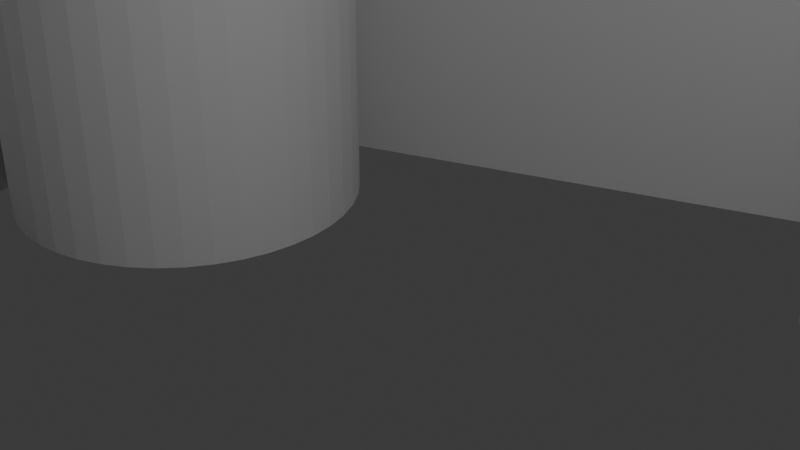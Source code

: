 # Source: AS5600_case.blend  (saved by Blender 4.3.34; exported with 4.5.12 LTS)
import bpy
from mathutils import Matrix  # noqa: F401  (used for matrix-valued properties, if any)

bpy.ops.wm.read_factory_settings(use_empty=True)
scene = bpy.context.scene
scene.name = 'Scene'

# ---- collections
col_collection = bpy.data.collections.new('Collection'); scene.collection.children.link(col_collection)

# ---- world
world_world = bpy.data.worlds.new('World'); scene.world = world_world
world_world.use_nodes = True; world_world.node_tree.nodes.clear()
_N = world_world.node_tree.nodes; _L = world_world.node_tree.links
n0 = _N.new('ShaderNodeOutputWorld'); n0.name = 'World Output'; n0.location = (300, 300)
n1 = _N.new('ShaderNodeBackground'); n1.name = 'Background'; n1.location = (10, 300)
n1.inputs[0].default_value = (0.05088, 0.05088, 0.05088, 1.0)
_L.new(n1.outputs[0], n0.inputs[0])
n0.is_active_output = True
world_world.color = (0.05088, 0.05088, 0.05088)
world_world.sun_shadow_jitter_overblur = 0.0

# ---- cameras
cam_camera = bpy.data.cameras.new('Camera')
cam_camera.clip_end = 100.0
cam_camera.ortho_scale = 7.314

# ---- lights
light_light = bpy.data.lights.new('Light', 'POINT')
light_light.energy = 1000.0
light_light.shadow_soft_size = 0.1

# ---- meshes
me_obj_2___1 = bpy.data.meshes.new('obj_2_实体1')
me_obj_2___1.from_pydata([(13.53, -2.711, 6.448), (7.37, 12.06, 6.448), (13.53, -2.711, 1.96), (7.37, 12.06, 1.96), (7.138, 12.53, 1.96), (7.138, 12.53, 6.448), (6.846, 12.96, 6.448), (6.846, 12.96, 1.96), (6.5, 13.35, 6.448), (6.5, 13.35, 1.96), (6.106, 13.7, 6.448), (6.106, 13.7, 1.96), (5.67, 13.99, 6.448), (5.67, 13.99, 1.96), (5.2, 14.22, 6.448), (5.2, 14.22, 1.96), (4.705, 14.38, 6.448), (4.705, 14.38, 1.96), (4.191, 14.48, 6.448), (4.191, 14.48, 1.96), (3.669, 14.52, 6.448), (3.669, 14.52, 1.96), (3.147, 14.48, 6.448), (3.147, 14.48, 1.96), (2.634, 14.38, 6.448), (2.634, 14.38, 1.96), (2.139, 14.21, 1.96), (2.139, 14.21, 6.448), (-12.63, 8.052, 6.448), (-12.63, 8.052, 1.96), (-13.1, 7.82, 1.96), (-13.1, 7.82, 6.448), (-13.53, 7.528, 6.448), (-13.53, 7.528, 1.96), (-13.92, 7.182, 6.448), (-13.92, 7.182, 1.96), (-14.27, 6.788, 6.448), (-14.27, 6.788, 1.96), (-14.56, 6.352, 6.448), (-14.56, 6.352, 1.96), (-14.79, 5.882, 6.448), (-14.79, 5.882, 1.96), (-14.96, 5.386, 6.448), (-14.96, 5.386, 1.96), (-15.06, 4.873, 6.448), (-15.06, 4.873, 1.96), (-15.09, 4.351, 6.448), (-15.09, 4.351, 1.96), (-15.05, 3.829, 6.448), (-15.05, 3.829, 1.96), (-14.95, 3.316, 6.448), (-14.95, 3.316, 1.96), (-14.78, 2.821, 1.96), (-14.78, 2.821, 6.448), (-8.624, -11.95, 6.448), (-8.624, -11.95, 1.96), (-8.392, -12.42, 1.96), (-8.392, -12.42, 6.448), (-8.1, -12.85, 6.448), (-8.1, -12.85, 1.96), (-7.754, -13.24, 6.448), (-7.754, -13.24, 1.96), (-7.36, -13.59, 6.448), (-7.36, -13.59, 1.96), (-6.924, -13.88, 6.448), (-6.924, -13.88, 1.96), (-6.454, -14.11, 6.448), (-6.454, -14.11, 1.96), (-5.959, -14.27, 6.448), (-5.959, -14.27, 1.96), (-5.445, -14.37, 6.448), (-5.445, -14.37, 1.96), (-4.923, -14.41, 6.448), (-4.923, -14.41, 1.96), (-4.401, -14.37, 6.448), (-4.401, -14.37, 1.96), (-3.888, -14.27, 6.448), (-3.888, -14.27, 1.96), (-3.393, -14.1, 1.96), (-3.393, -14.1, 6.448), (11.37, -7.942, 6.448), (11.37, -7.942, 1.96), (11.84, -7.71, 1.96), (11.84, -7.71, 6.448), (12.28, -7.418, 6.448), (12.28, -7.418, 1.96), (12.67, -7.072, 6.448), (12.67, -7.072, 1.96), (13.01, -6.678, 6.448), (13.01, -6.678, 1.96), (13.3, -6.242, 6.448), (13.3, -6.242, 1.96), (13.53, -5.773, 6.448), (13.53, -5.773, 1.96), (13.7, -5.277, 6.448), (13.7, -5.277, 1.96), (13.8, -4.763, 6.448), (13.8, -4.763, 1.96), (13.84, -4.241, 6.448), (13.84, -4.241, 1.96), (13.8, -3.719, 6.448), (13.8, -3.719, 1.96), (13.7, -3.206, 6.448), (13.7, -3.206, 1.96), (-10.57, 2.758, 1.96), (-10.04, 0.8244, 1.96), (-10.24, 2.85, 1.96), (-9.544, 0.9738, 1.96), (-9.076, 1.195, 1.96), (-10.55, 0.7496, 1.96), (-10.92, 2.746, 1.96), (-11.07, 0.751, 1.96), (-11.58, 0.8286, 1.96), (-11.26, 2.814, 1.96), (-12.07, 0.9807, 1.96), (-11.58, 2.959, 1.96), (-12.54, 1.204, 1.96), (-12.97, 1.494, 1.96), (-11.85, 3.173, 1.96), (-13.35, 1.843, 1.96), (-13.67, 2.245, 1.96), (-12.07, 3.445, 1.96), (-12.22, 3.76, 1.96), (-12.29, 4.1, 1.96), (-12.28, 4.449, 1.96), (-12.2, 4.786, 1.96), (-12.03, 5.093, 1.96), (-11.8, 5.355, 1.96), (-11.52, 5.556, 1.96), (-11.44, 7.682, 1.96), (-11.2, 5.687, 1.96), (-10.85, 5.74, 1.96), (-10.51, 5.712, 1.96), (-10.41, 7.719, 1.96), (-10.92, 7.739, 1.96), (-9.898, 7.623, 1.96), (-10.17, 5.604, 1.96), (-9.41, 7.453, 1.96), (-8.952, 7.213, 1.96), (-9.877, 5.423, 1.96), (-8.534, 6.908, 1.96), (-8.165, 6.545, 1.96), (-9.629, 5.179, 1.96), (-7.855, 6.132, 1.96), (-9.444, 4.883, 1.96), (-7.608, 5.678, 1.96), (-7.431, 5.192, 1.96), (-9.332, 4.553, 1.96), (-7.328, 4.685, 1.96), (-9.3, 4.207, 1.96), (-7.3, 4.168, 1.96), (-7.349, 3.654, 1.96), (-9.348, 3.862, 1.96), (-7.473, 3.152, 1.96), (-9.475, 3.537, 1.96), (-7.67, 2.673, 1.96), (-7.935, 2.229, 1.96), (-9.673, 3.251, 1.96), (-8.263, 1.829, 1.96), (-8.646, 1.482, 1.96), (-9.931, 3.018, 1.96), (2.076, 10.0, 1.96), (0.1426, 9.466, 1.96), (2.168, 9.665, 1.96), (0.292, 8.971, 1.96), (0.5127, 8.504, 1.96), (0.06776, 9.978, 1.96), (2.064, 10.35, 1.96), (0.06917, 10.5, 1.96), (0.1468, 11.01, 1.96), (2.132, 10.69, 1.96), (0.2989, 11.5, 1.96), (2.277, 11.01, 1.96), (0.5221, 11.97, 1.96), (0.8117, 12.4, 1.96), (2.491, 11.28, 1.96), (1.161, 12.78, 1.96), (1.563, 13.1, 1.96), (2.763, 11.5, 1.96), (3.078, 11.65, 1.96), (3.419, 11.72, 1.96), (3.767, 11.71, 1.96), (4.104, 11.62, 1.96), (4.411, 11.46, 1.96), (4.673, 11.23, 1.96), (4.875, 10.95, 1.96), (7.0, 10.87, 1.96), (5.005, 10.62, 1.96), (5.058, 10.28, 1.96), (5.03, 9.933, 1.96), (7.037, 9.834, 1.96), (7.057, 10.35, 1.96), (6.941, 9.326, 1.96), (4.922, 9.602, 1.96), (6.771, 8.838, 1.96), (6.531, 8.379, 1.96), (4.741, 9.304, 1.96), (6.227, 7.962, 1.96), (5.864, 7.593, 1.96), (4.497, 9.057, 1.96), (5.45, 7.282, 1.96), (4.201, 8.872, 1.96), (4.996, 7.036, 1.96), (4.51, 6.859, 1.96), (3.872, 8.76, 1.96), (4.003, 6.756, 1.96), (3.525, 8.728, 1.96), (3.487, 6.728, 1.96), (2.972, 6.777, 1.96), (3.18, 8.776, 1.96), (2.47, 6.901, 1.96), (2.855, 8.902, 1.96), (1.992, 7.098, 1.96), (1.547, 7.363, 1.96), (2.569, 9.1, 1.96), (1.147, 7.691, 1.96), (0.7999, 8.074, 1.96), (2.336, 9.359, 1.96), (10.18, -7.572, 1.96), (-2.817, -12.99, 1.96), (-4.332, -11.54, 1.96), (-4.673, -11.61, 1.96), (10.55, -5.245, 1.96), (10.27, -5.447, 1.96), (9.943, -5.577, 1.96), (9.599, -5.63, 1.96), (10.78, -4.984, 1.96), (10.94, -4.676, 1.96), (11.03, -4.339, 1.96), (11.04, -3.991, 1.96), (12.42, -2.135, 1.96), (10.97, -3.65, 1.96), (-8.254, -10.76, 1.96), (-5.927, -11.12, 1.96), (-6.129, -10.84, 1.96), (-6.259, -10.52, 1.96), (-6.312, -10.17, 1.96), (-5.665, -11.35, 1.96), (-5.358, -11.52, 1.96), (-5.021, -11.6, 1.96), (9.318, -2.648, 1.96), (8.785, -0.7148, 1.96), (8.983, -2.741, 1.96), (8.289, -0.8642, 1.96), (7.822, -1.085, 1.96), (9.296, -0.64, 1.96), (9.667, -2.636, 1.96), (9.813, -0.6414, 1.96), (10.32, -0.719, 1.96), (10.01, -2.704, 1.96), (10.82, -0.8711, 1.96), (10.32, -2.849, 1.96), (11.29, -1.094, 1.96), (11.71, -1.384, 1.96), (10.6, -3.064, 1.96), (12.1, -1.733, 1.96), (10.82, -3.336, 1.96), (9.251, -5.602, 1.96), (9.152, -7.609, 1.96), (9.669, -7.629, 1.96), (8.644, -7.513, 1.96), (8.92, -5.495, 1.96), (8.156, -7.343, 1.96), (7.698, -7.104, 1.96), (8.623, -5.314, 1.96), (7.28, -6.799, 1.96), (6.911, -6.436, 1.96), (8.375, -5.069, 1.96), (6.6, -6.023, 1.96), (8.19, -4.774, 1.96), (6.354, -5.568, 1.96), (6.177, -5.082, 1.96), (8.078, -4.444, 1.96), (6.074, -4.575, 1.96), (8.046, -4.097, 1.96), (6.046, -4.059, 1.96), (6.095, -3.544, 1.96), (8.094, -3.752, 1.96), (6.219, -3.042, 1.96), (8.221, -3.428, 1.96), (6.416, -2.564, 1.96), (6.681, -2.12, 1.96), (8.418, -3.141, 1.96), (7.009, -1.72, 1.96), (7.392, -1.372, 1.96), (8.677, -2.908, 1.96), (-3.33, -9.891, 1.96), (-1.397, -9.357, 1.96), (-3.423, -9.555, 1.96), (-1.546, -8.862, 1.96), (-1.767, -8.394, 1.96), (-1.322, -9.869, 1.96), (-3.318, -10.24, 1.96), (-1.323, -10.39, 1.96), (-1.401, -10.9, 1.96), (-3.386, -10.58, 1.96), (-1.553, -11.39, 1.96), (-3.531, -10.9, 1.96), (-1.776, -11.86, 1.96), (-2.066, -12.29, 1.96), (-3.746, -11.17, 1.96), (-2.415, -12.67, 1.96), (-4.017, -11.39, 1.96), (-6.284, -9.824, 1.96), (-8.291, -9.725, 1.96), (-8.311, -10.24, 1.96), (-8.195, -9.216, 1.96), (-6.176, -9.492, 1.96), (-8.025, -8.728, 1.96), (-7.785, -8.27, 1.96), (-5.996, -9.195, 1.96), (-7.481, -7.852, 1.96), (-7.118, -7.484, 1.96), (-5.751, -8.947, 1.96), (-6.704, -7.173, 1.96), (-5.456, -8.762, 1.96), (-6.25, -6.926, 1.96), (-5.764, -6.749, 1.96), (-5.126, -8.651, 1.96), (-5.257, -6.646, 1.96), (-4.779, -8.618, 1.96), (-4.741, -6.618, 1.96), (-4.226, -6.667, 1.96), (-4.434, -8.666, 1.96), (-3.724, -6.791, 1.96), (-4.11, -8.793, 1.96), (-3.246, -6.988, 1.96), (-2.802, -7.253, 1.96), (-3.823, -8.991, 1.96), (-2.401, -7.581, 1.96), (-2.054, -7.964, 1.96), (-3.59, -9.249, 1.96), (-2.817, -12.99, -4.552), (10.18, -7.572, -4.552), (12.42, -2.135, -0.5525), (8.723, 6.732, -0.5525), (7.0, 10.87, -4.552), (8.723, 6.732, -4.552), (20.23, 6.763, -4.552), (20.23, 6.763, -0.8858), (19.99, 6.734, -4.552), (20.23, 6.763, 2.781), (19.99, 6.734, 6.448), (20.23, 6.763, 6.448), (20.45, 6.848, 6.448), (20.45, 6.848, 2.781), (20.65, 6.984, 6.448), (20.65, 6.984, 2.781), (20.81, 7.163, 6.448), (20.81, 7.163, 2.781), (20.92, 7.376, 6.448), (20.92, 7.376, 2.781), (20.98, 7.609, 6.448), (20.98, 7.609, 2.781), (20.98, 7.849, 6.448), (20.98, 7.849, 2.781), (20.93, 8.083, 6.448), (20.98, 7.849, -0.8858), (20.93, 8.083, -4.552), (20.98, 7.849, -4.552), (20.98, 7.609, -4.552), (20.98, 7.609, -0.8858), (20.92, 7.376, -4.552), (20.92, 7.376, -0.8858), (20.81, 7.163, -4.552), (20.81, 7.163, -0.8858), (20.65, 6.984, -4.552), (20.65, 6.984, -0.8858), (20.45, 6.848, -4.552), (20.45, 6.848, -0.8858), (14.82, 6.733, 6.448), (12.02, 11.87, 6.448), (11.7, 12.07, 6.448), (14.83, -6.625, 6.448), (13.24, -11.63, 6.448), (12.87, -11.58, 6.448), (12.5, -11.61, 6.448), (12.13, -11.71, 6.448), (11.8, -11.89, 6.448), (11.51, -12.13, 6.448), (11.28, -12.43, 6.448), (11.12, -12.76, 6.448), (11.03, -13.13, 6.448), (11.01, -13.51, 6.448), (11.08, -13.88, 6.448), (5.422, -22.14, 6.448), (6.726, -21.74, 6.448), (-2.68, -22.85, 6.448), (-1.32, -22.93, 6.448), (0.04274, -22.94, 6.448), (-4.033, -22.69, 6.448), (-5.374, -22.45, 6.448), (-6.699, -22.13, 6.448), (-8.002, -21.73, 6.448), (-9.279, -21.26, 6.448), (-10.53, -20.71, 6.448), (-12.53, -14.33, 6.448), (-11.74, -20.08, 6.448), (-12.37, -14.0, 6.448), (-12.28, -13.63, 6.448), (-12.27, -13.26, 6.448), (-12.33, -12.88, 6.448), (-12.47, -12.54, 6.448), (-12.68, -12.22, 6.448), (-12.95, -11.96, 6.448), (-13.27, -11.76, 6.448), (-13.63, -11.63, 6.448), (-14.0, -11.58, 6.448), (-14.37, -11.61, 6.448), (-22.62, -6.66, 6.448), (-22.19, -7.951, 6.448), (-23.59, 1.417, 6.448), (-23.63, 0.05481, 6.448), (-23.59, -1.307, 6.448), (-23.47, 2.774, 6.448), (-23.26, 4.122, 6.448), (-22.98, 5.456, 6.448), (-22.62, 6.77, 6.448), (-22.19, 8.061, 6.448), (-21.68, 9.324, 6.448), (-21.09, 10.55, 6.448), (-15.17, 12.07, 6.448), (-14.85, 11.87, 6.448), (-14.5, 11.74, 6.448), (-14.13, 11.69, 6.448), (-13.75, 11.72, 6.448), (-13.39, 11.82, 6.448), (-13.06, 12.0, 6.448), (-12.77, 12.24, 6.448), (-12.54, 12.54, 6.448), (-12.37, 12.87, 6.448), (-12.28, 13.24, 6.448), (-12.27, 13.62, 6.448), (-12.33, 13.99, 6.448), (-6.699, 22.24, 6.448), (-8.002, 21.84, 6.448), (1.403, 22.97, 6.448), (0.04275, 23.05, 6.448), (-1.32, 23.04, 6.448), (2.756, 22.8, 6.448), (4.098, 22.56, 6.448), (5.422, 22.24, 6.448), (6.726, 21.85, 6.448), (8.004, 21.37, 6.448), (9.251, 20.83, 6.448), (11.28, 14.44, 6.448), (10.46, 20.2, 6.448), (11.11, 14.11, 6.448), (11.02, 13.74, 6.448), (11.01, 13.36, 6.448), (11.08, 12.99, 6.448), (11.22, 12.65, 6.448), (11.43, 12.33, 6.448), (20.41, 9.345, 6.448), (19.83, 10.57, 6.448), (19.17, 11.77, 6.448), (18.44, 12.92, 6.448), (14.33, 12.54, 6.448), (14.1, 12.24, 6.448), (13.81, 12.0, 6.448), (13.48, 11.82, 6.448), (14.5, 12.88, 6.448), (17.64, 14.03, 6.448), (14.59, 13.24, 6.448), (14.6, 13.62, 6.448), (16.78, 15.08, 6.448), (14.54, 13.99, 6.448), (14.4, 14.34, 6.448), (15.86, 16.09, 6.448), (14.18, 14.65, 6.448), (13.91, 14.91, 6.448), (14.89, 17.04, 6.448), (13.59, 15.11, 6.448), (13.24, 15.24, 6.448), (13.85, 17.93, 6.448), (12.87, 15.29, 6.448), (12.49, 15.26, 6.448), (12.77, 18.75, 6.448), (12.13, 15.16, 6.448), (11.64, 19.51, 6.448), (11.8, 14.98, 6.448), (11.51, 14.74, 6.448), (-2.68, 22.96, 6.448), (-4.033, 22.8, 6.448), (-5.374, 22.56, 6.448), (-9.279, 21.37, 6.448), (-12.47, 14.33, 6.448), (-10.53, 20.82, 6.448), (-12.69, 14.65, 6.448), (-11.74, 20.19, 6.448), (-12.96, 14.91, 6.448), (-12.91, 19.5, 6.448), (-13.28, 15.11, 6.448), (-14.04, 18.74, 6.448), (-13.63, 15.24, 6.448), (-14.0, 15.29, 6.448), (-15.12, 17.91, 6.448), (-14.38, 15.26, 6.448), (-16.16, 17.02, 6.448), (-14.74, 15.16, 6.448), (-15.07, 14.98, 6.448), (-17.13, 16.07, 6.448), (-15.36, 14.74, 6.448), (-15.59, 14.44, 6.448), (-18.05, 15.07, 6.448), (-15.76, 14.1, 6.448), (-15.85, 13.74, 6.448), (-18.91, 14.01, 6.448), (-15.86, 13.36, 6.448), (-15.79, 12.99, 6.448), (-19.71, 12.9, 6.448), (-15.65, 12.64, 6.448), (-15.44, 12.33, 6.448), (-20.43, 11.75, 6.448), (-23.47, -2.665, 6.448), (-23.26, -4.012, 6.448), (-22.98, -5.346, 6.448), (-14.74, -11.71, 6.448), (-21.68, -9.214, 6.448), (-15.07, -11.89, 6.448), (-21.09, -10.44, 6.448), (-15.36, -12.13, 6.448), (-20.43, -11.64, 6.448), (-15.59, -12.43, 6.448), (-19.71, -12.79, 6.448), (-15.75, -12.77, 6.448), (-18.91, -13.9, 6.448), (-15.84, -13.13, 6.448), (-15.86, -13.51, 6.448), (-18.05, -14.96, 6.448), (-15.79, -13.88, 6.448), (-15.65, -14.23, 6.448), (-17.13, -15.96, 6.448), (-15.44, -14.54, 6.448), (-15.17, -14.8, 6.448), (-16.16, -16.91, 6.448), (-14.85, -15.0, 6.448), (-14.5, -15.13, 6.448), (-15.12, -17.8, 6.448), (-14.12, -15.18, 6.448), (-13.75, -15.15, 6.448), (-14.04, -18.63, 6.448), (-13.39, -15.05, 6.448), (-12.91, -19.39, 6.448), (-13.05, -14.87, 6.448), (-12.77, -14.63, 6.448), (1.403, -22.86, 6.448), (2.756, -22.69, 6.448), (4.098, -22.45, 6.448), (8.004, -21.26, 6.448), (11.22, -14.22, 6.448), (9.251, -20.72, 6.448), (11.43, -14.54, 6.448), (10.46, -20.09, 6.448), (11.7, -14.8, 6.448), (11.64, -19.4, 6.448), (12.02, -15.0, 6.448), (12.77, -18.64, 6.448), (12.37, -15.13, 6.448), (12.75, -15.18, 6.448), (13.85, -17.82, 6.448), (13.12, -15.15, 6.448), (14.88, -16.93, 6.448), (13.48, -15.05, 6.448), (13.82, -14.87, 6.448), (15.86, -15.98, 6.448), (14.1, -14.63, 6.448), (14.34, -14.33, 6.448), (16.78, -14.97, 6.448), (14.5, -13.99, 6.448), (14.59, -13.63, 6.448), (17.64, -13.92, 6.448), (14.6, -13.25, 6.448), (14.54, -12.88, 6.448), (18.44, -12.81, 6.448), (14.4, -12.53, 6.448), (14.19, -12.22, 6.448), (19.17, -11.66, 6.448), (19.83, -10.47, 6.448), (20.41, -9.235, 6.448), (19.99, -6.624, 6.448), (20.93, -7.973, 6.448), (20.23, -6.653, 6.448), (20.45, -6.738, 6.448), (20.98, -7.739, 6.448), (20.65, -6.874, 6.448), (20.98, -7.499, 6.448), (20.81, -7.053, 6.448), (20.92, -7.266, 6.448), (13.12, 11.72, 6.448), (12.74, 11.69, 6.448), (12.37, 11.74, 6.448), (13.6, -11.76, 6.448), (13.92, -11.96, 6.448), (20.41, 9.345, -4.552), (19.83, 10.57, -4.552), (19.17, 11.77, -4.552), (18.44, 12.92, -4.552), (17.64, 14.03, -4.552), (16.78, 15.08, -4.552), (15.86, 16.09, -4.552), (14.89, 17.04, -4.552), (13.85, 17.93, -4.552), (12.77, 18.75, -4.552), (11.64, 19.51, -4.552), (10.46, 20.2, -4.552), (9.251, 20.83, -4.552), (8.004, 21.37, -4.552), (6.726, 21.85, -4.552), (5.422, 22.24, -4.552), (4.098, 22.56, -4.552), (2.756, 22.8, -4.552), (1.403, 22.97, -4.552), (0.04275, 23.05, -4.552), (-1.32, 23.04, -4.552), (-2.68, 22.96, -4.552), (-4.033, 22.8, -4.552), (-5.374, 22.56, -4.552), (-6.699, 22.24, -4.552), (-8.002, 21.84, -4.552), (-9.279, 21.37, -4.552), (-10.53, 20.82, -4.552), (-11.74, 20.19, -4.552), (-12.91, 19.5, -4.552), (-14.04, 18.74, -4.552), (-15.12, 17.91, -4.552), (-16.16, 17.02, -4.552), (-17.13, 16.07, -4.552), (-18.05, 15.07, -4.552), (-18.91, 14.01, -4.552), (-19.71, 12.9, -4.552), (-20.43, 11.75, -4.552), (-21.09, 10.55, -4.552), (-21.68, 9.324, -4.552), (-22.19, 8.061, -4.552), (-22.62, 6.77, -4.552), (-22.98, 5.456, -4.552), (-23.26, 4.122, -4.552), (-23.47, 2.774, -4.552), (-23.59, 1.417, -4.552), (-23.63, 0.05481, -4.552), (-23.59, -1.307, -4.552), (-23.47, -2.665, -4.552), (-23.26, -4.012, -4.552), (-22.98, -5.346, -4.552), (-22.62, -6.66, -4.552), (-22.19, -7.951, -4.552), (-21.68, -9.214, -4.552), (-21.09, -10.44, -4.552), (-20.43, -11.64, -4.552), (-19.71, -12.79, -4.552), (-18.91, -13.9, -4.552), (-18.05, -14.96, -4.552), (-17.13, -15.96, -4.552), (-16.16, -16.91, -4.552), (-15.12, -17.8, -4.552), (-14.04, -18.63, -4.552), (-12.91, -19.39, -4.552), (-11.74, -20.08, -4.552), (-10.53, -20.71, -4.552), (-9.279, -21.26, -4.552), (-8.002, -21.73, -4.552), (-6.699, -22.13, -4.552), (-5.374, -22.45, -4.552), (-4.033, -22.69, -4.552), (-2.68, -22.85, -4.552), (-1.32, -22.93, -4.552), (0.04274, -22.94, -4.552), (1.403, -22.86, -4.552), (2.756, -22.69, -4.552), (4.098, -22.45, -4.552), (5.422, -22.14, -4.552), (6.726, -21.74, -4.552), (8.004, -21.26, -4.552), (9.251, -20.72, -4.552), (10.46, -20.09, -4.552), (11.64, -19.4, -4.552), (12.77, -18.64, -4.552), (13.85, -17.82, -4.552), (14.88, -16.93, -4.552), (15.86, -15.98, -4.552), (16.78, -14.97, -4.552), (17.64, -13.92, -4.552), (18.44, -12.81, -4.552), (19.17, -11.66, -4.552), (19.83, -10.47, -4.552), (20.41, -9.235, -4.552), (20.93, -7.973, -4.552), (20.23, -6.653, 2.781), (20.23, -6.653, -0.8858), (19.99, -6.624, -4.552), (20.23, -6.653, -4.552), (20.45, -6.738, -4.552), (20.45, -6.738, -0.8858), (20.65, -6.874, -4.552), (20.65, -6.874, -0.8858), (20.81, -7.053, -4.552), (20.81, -7.053, -0.8858), (20.92, -7.266, -4.552), (20.92, -7.266, -0.8858), (20.98, -7.499, -4.552), (20.98, -7.499, -0.8858), (20.98, -7.739, -4.552), (20.98, -7.739, -0.8858), (20.98, -7.739, 2.781), (20.98, -7.499, 2.781), (20.92, -7.266, 2.781), (20.81, -7.053, 2.781), (20.65, -6.874, 2.781), (20.45, -6.738, 2.781), (1.563, 13.1, -4.552), (-11.44, 7.682, -4.552), (-13.67, 2.245, -4.552), (-8.254, -10.76, -4.552), (14.82, 6.733, -0.5525), (14.82, 11.27, -4.552), (14.82, 13.49, -0.5525), (14.82, 11.27, -0.5525), (14.44, 10.98, -0.5525), (14.44, 10.98, -4.552), (14.02, 10.75, -4.552), (14.02, 10.75, -0.5525), (13.57, 10.59, -4.552), (13.57, 10.59, -0.5525), (13.1, 10.51, -4.552), (13.1, 10.51, -0.5525), (12.61, 10.5, -4.552), (12.61, 10.5, -0.5525), (12.14, 10.57, -4.552), (12.14, 10.57, -0.5525), (11.68, 10.71, -4.552), (11.68, 10.71, -0.5525), (11.25, 10.93, -4.552), (11.25, 10.93, -0.5525), (10.86, 11.21, -4.552), (10.86, 11.21, -0.5525), (10.52, 11.55, -4.552), (10.52, 11.55, -0.5525), (10.24, 11.94, -4.552), (10.24, 11.94, -0.5525), (10.03, 12.36, -4.552), (10.03, 12.36, -0.5525), (9.882, 12.82, -4.552), (9.882, 12.82, -0.5525), (9.813, 13.3, -4.552), (9.813, 13.3, -0.5525), (9.82, 13.78, -4.552), (9.82, 13.78, -0.5525), (9.904, 14.25, -4.552), (9.904, 14.25, -0.5525), (10.06, 14.7, -4.552), (10.06, 14.7, -0.5525), (10.29, 15.13, -4.552), (10.29, 15.13, -0.5525), (10.59, 15.51, -4.552), (10.59, 15.51, -0.5525), (10.94, 15.84, -4.552), (10.94, 15.84, -0.5525), (11.33, 16.1, -4.552), (11.33, 16.1, -0.5525), (11.77, 16.31, -4.552), (11.77, 16.31, -0.5525), (12.23, 16.44, -4.552), (12.23, 16.44, -0.5525), (12.71, 16.49, -4.552), (12.71, 16.49, -0.5525), (13.19, 16.47, -4.552), (13.19, 16.47, -0.5525), (13.66, 16.37, -4.552), (13.66, 16.37, -0.5525), (14.11, 16.19, -4.552), (14.11, 16.19, -0.5525), (14.52, 15.95, -4.552), (14.52, 15.95, -0.5525), (14.89, 15.65, -4.552), (14.89, 15.65, -0.5525), (15.21, 15.29, -4.552), (15.21, 15.29, -0.5525), (15.47, 14.88, -4.552), (15.47, 14.88, -0.5525), (15.65, 14.44, -4.552), (15.65, 14.44, -0.5525), (15.77, 13.97, -4.552), (15.77, 13.97, -0.5525), (15.81, 13.49, -0.5525), (15.81, 13.49, -4.552), (13.81, 12.0, -0.5525), (13.48, 11.82, -0.5525), (13.12, 11.72, -0.5525), (12.74, 11.69, -0.5525), (12.37, 11.74, -0.5525), (14.1, 12.24, -0.5525), (14.33, 12.54, -0.5525), (14.5, 12.88, -0.5525), (14.59, 13.24, -0.5525), (14.6, 13.62, -0.5525), (14.54, 13.99, -0.5525), (14.4, 14.34, -0.5525), (14.18, 14.65, -0.5525), (13.91, 14.91, -0.5525), (13.59, 15.11, -0.5525), (13.24, 15.24, -0.5525), (12.87, 15.29, -0.5525), (12.49, 15.26, -0.5525), (12.13, 15.16, -0.5525), (11.8, 14.98, -0.5525), (11.51, 14.74, -0.5525), (11.28, 14.44, -0.5525), (11.11, 14.11, -0.5525), (11.02, 13.74, -0.5525), (11.01, 13.36, -0.5525), (11.08, 12.99, -0.5525), (11.22, 12.65, -0.5525), (11.43, 12.33, -0.5525), (11.7, 12.07, -0.5525), (12.02, 11.87, -0.5525), (-12.51, 10.92, -0.5525), (-12.51, 10.92, -4.552), (-12.94, 10.71, -0.5525), (-12.94, 10.71, -4.552), (-13.4, 10.56, -0.5525), (-13.4, 10.56, -4.552), (-13.88, 10.49, -0.5525), (-13.88, 10.49, -4.552), (-14.36, 10.5, -0.5525), (-14.36, 10.5, -4.552), (-14.83, 10.59, -0.5525), (-14.83, 10.59, -4.552), (-15.29, 10.75, -0.5525), (-15.29, 10.75, -4.552), (-15.71, 10.98, -0.5525), (-15.71, 10.98, -4.552), (-16.09, 11.28, -0.5525), (-16.09, 11.28, -4.552), (-16.42, 11.63, -0.5525), (-16.42, 11.63, -4.552), (-16.69, 12.04, -0.5525), (-16.69, 12.04, -4.552), (-16.89, 12.48, -0.5525), (-16.89, 12.48, -4.552), (-17.01, 12.94, -0.5525), (-17.01, 12.94, -4.552), (-17.06, 13.42, -0.5525), (-17.06, 13.42, -4.552), (-17.03, 13.9, -0.5525), (-17.03, 13.9, -4.552), (-16.93, 14.38, -0.5525), (-16.93, 14.38, -4.552), (-16.75, 14.82, -0.5525), (-16.75, 14.82, -4.552), (-16.5, 15.24, -0.5525), (-16.5, 15.24, -4.552), (-16.19, 15.61, -0.5525), (-16.19, 15.61, -4.552), (-15.82, 15.92, -0.5525), (-15.82, 15.92, -4.552), (-15.41, 16.17, -0.5525), (-15.41, 16.17, -4.552), (-14.96, 16.35, -0.5525), (-14.96, 16.35, -4.552), (-14.49, 16.46, -0.5525), (-14.49, 16.46, -4.552), (-14.01, 16.49, -0.5525), (-14.01, 16.49, -4.552), (-13.53, 16.44, -0.5525), (-13.53, 16.44, -4.552), (-13.06, 16.32, -0.5525), (-13.06, 16.32, -4.552), (-12.62, 16.12, -0.5525), (-12.62, 16.12, -4.552), (-12.22, 15.85, -0.5525), (-12.22, 15.85, -4.552), (-11.86, 15.53, -0.5525), (-11.86, 15.53, -4.552), (-11.56, 15.15, -0.5525), (-11.56, 15.15, -4.552), (-11.33, 14.72, -0.5525), (-11.33, 14.72, -4.552), (-11.17, 14.27, -0.5525), (-11.17, 14.27, -4.552), (-11.08, 13.8, -0.5525), (-11.08, 13.8, -4.552), (-11.07, 13.31, -0.5525), (-11.07, 13.31, -4.552), (-11.14, 12.83, -0.5525), (-11.14, 12.83, -4.552), (-11.28, 12.37, -0.5525), (-11.28, 12.37, -4.552), (-11.49, 11.94, -0.5525), (-11.49, 11.94, -4.552), (-11.77, 11.55, -0.5525), (-11.77, 11.55, -4.552), (-12.12, 11.21, -0.5525), (-12.12, 11.21, -4.552), (-13.06, 12.0, -0.5525), (-13.39, 11.82, -0.5525), (-12.77, 12.24, -0.5525), (-12.54, 12.54, -0.5525), (-12.37, 12.87, -0.5525), (-12.28, 13.24, -0.5525), (-12.27, 13.62, -0.5525), (-12.33, 13.99, -0.5525), (-12.47, 14.33, -0.5525), (-12.69, 14.65, -0.5525), (-12.96, 14.91, -0.5525), (-13.28, 15.11, -0.5525), (-13.63, 15.24, -0.5525), (-14.0, 15.29, -0.5525), (-14.38, 15.26, -0.5525), (-14.74, 15.16, -0.5525), (-15.07, 14.98, -0.5525), (-15.36, 14.74, -0.5525), (-15.59, 14.44, -0.5525), (-15.76, 14.1, -0.5525), (-15.85, 13.74, -0.5525), (-15.86, 13.36, -0.5525), (-15.79, 12.99, -0.5525), (-15.65, 12.64, -0.5525), (-15.44, 12.33, -0.5525), (-15.17, 12.07, -0.5525), (-14.85, 11.87, -0.5525), (-14.5, 11.74, -0.5525), (-14.13, 11.69, -0.5525), (-13.75, 11.72, -0.5525), (14.37, -15.94, -0.5525), (14.37, -15.94, -4.552), (13.93, -16.16, -0.5525), (13.93, -16.16, -4.552), (13.47, -16.3, -0.5525), (13.47, -16.3, -4.552), (13.0, -16.37, -0.5525), (13.0, -16.37, -4.552), (12.51, -16.36, -0.5525), (12.51, -16.36, -4.552), (12.04, -16.28, -0.5525), (12.04, -16.28, -4.552), (11.58, -16.12, -0.5525), (11.58, -16.12, -4.552), (11.16, -15.88, -0.5525), (11.16, -15.88, -4.552), (10.78, -15.59, -0.5525), (10.78, -15.59, -4.552), (10.45, -15.23, -0.5525), (10.45, -15.23, -4.552), (10.18, -14.83, -0.5525), (10.18, -14.83, -4.552), (9.985, -14.39, -0.5525), (9.985, -14.39, -4.552), (9.86, -13.93, -0.5525), (9.86, -13.93, -4.552), (9.81, -13.44, -0.5525), (9.81, -13.44, -4.552), (9.838, -12.96, -0.5525), (9.838, -12.96, -4.552), (9.944, -12.49, -0.5525), (9.944, -12.49, -4.552), (10.12, -12.04, -0.5525), (10.12, -12.04, -4.552), (10.37, -11.63, -0.5525), (10.37, -11.63, -4.552), (10.68, -11.26, -0.5525), (10.68, -11.26, -4.552), (11.05, -10.95, -0.5525), (11.05, -10.95, -4.552), (11.46, -10.7, -0.5525), (11.46, -10.7, -4.552), (11.91, -10.52, -0.5525), (11.91, -10.52, -4.552), (12.38, -10.41, -0.5525), (12.38, -10.41, -4.552), (12.86, -10.38, -0.5525), (12.86, -10.38, -4.552), (13.34, -10.43, -0.5525), (13.34, -10.43, -4.552), (13.81, -10.55, -0.5525), (13.81, -10.55, -4.552), (14.25, -10.75, -0.5525), (14.25, -10.75, -4.552), (14.66, -11.01, -0.5525), (14.66, -11.01, -4.552), (15.01, -11.34, -0.5525), (15.01, -11.34, -4.552), (15.31, -11.72, -0.5525), (15.31, -11.72, -4.552), (15.54, -12.14, -0.5525), (15.54, -12.14, -4.552), (15.71, -12.6, -0.5525), (15.71, -12.6, -4.552), (15.79, -13.07, -0.5525), (15.79, -13.07, -4.552), (15.8, -13.55, -0.5525), (15.8, -13.55, -4.552), (15.74, -14.03, -0.5525), (15.74, -14.03, -4.552), (15.59, -14.49, -0.5525), (15.59, -14.49, -4.552), (15.38, -14.93, -0.5525), (15.38, -14.93, -4.552), (15.1, -15.32, -0.5525), (15.1, -15.32, -4.552), (14.76, -15.66, -0.5525), (14.76, -15.66, -4.552), (13.82, -14.87, -0.5525), (13.48, -15.05, -0.5525), (14.1, -14.63, -0.5525), (14.34, -14.33, -0.5525), (14.5, -13.99, -0.5525), (14.59, -13.63, -0.5525), (14.6, -13.25, -0.5525), (14.54, -12.88, -0.5525), (14.4, -12.53, -0.5525), (14.19, -12.22, -0.5525), (13.92, -11.96, -0.5525), (13.6, -11.76, -0.5525), (13.24, -11.63, -0.5525), (12.87, -11.58, -0.5525), (12.5, -11.61, -0.5525), (12.13, -11.71, -0.5525), (11.8, -11.89, -0.5525), (11.51, -12.13, -0.5525), (11.28, -12.43, -0.5525), (11.12, -12.76, -0.5525), (11.03, -13.13, -0.5525), (11.01, -13.51, -0.5525), (11.08, -13.88, -0.5525), (11.22, -14.22, -0.5525), (11.43, -14.54, -0.5525), (11.7, -14.8, -0.5525), (12.02, -15.0, -0.5525), (12.37, -15.13, -0.5525), (12.75, -15.18, -0.5525), (13.12, -15.15, -0.5525), (-12.5, -15.95, -0.5525), (-12.5, -15.95, -4.552), (-12.94, -16.16, -0.5525), (-12.94, -16.16, -4.552), (-13.4, -16.31, -0.5525), (-13.4, -16.31, -4.552), (-13.87, -16.38, -0.5525), (-13.87, -16.38, -4.552), (-14.36, -16.37, -0.5525), (-14.36, -16.37, -4.552), (-14.83, -16.28, -0.5525), (-14.83, -16.28, -4.552), (-15.29, -16.12, -0.5525), (-15.29, -16.12, -4.552), (-15.71, -15.89, -0.5525), (-15.71, -15.89, -4.552), (-16.09, -15.59, -0.5525), (-16.09, -15.59, -4.552), (-16.42, -15.24, -0.5525), (-16.42, -15.24, -4.552), (-16.69, -14.83, -0.5525), (-16.69, -14.83, -4.552), (-16.88, -14.39, -0.5525), (-16.88, -14.39, -4.552), (-17.01, -13.93, -0.5525), (-17.01, -13.93, -4.552), (-17.06, -13.45, -0.5525), (-17.06, -13.45, -4.552), (-17.03, -12.97, -0.5525), (-17.03, -12.97, -4.552), (-16.93, -12.49, -0.5525), (-16.93, -12.49, -4.552), (-16.75, -12.05, -0.5525), (-16.75, -12.05, -4.552), (-16.5, -11.63, -0.5525), (-16.5, -11.63, -4.552), (-16.19, -11.26, -0.5525), (-16.19, -11.26, -4.552), (-15.82, -10.95, -0.5525), (-15.82, -10.95, -4.552), (-15.41, -10.7, -0.5525), (-15.41, -10.7, -4.552), (-14.96, -10.52, -0.5525), (-14.96, -10.52, -4.552), (-14.49, -10.41, -0.5525), (-14.49, -10.41, -4.552), (-14.01, -10.38, -0.5525), (-14.01, -10.38, -4.552), (-13.53, -10.43, -0.5525), (-13.53, -10.43, -4.552), (-13.06, -10.55, -0.5525), (-13.06, -10.55, -4.552), (-12.62, -10.75, -0.5525), (-12.62, -10.75, -4.552), (-12.22, -11.02, -0.5525), (-12.22, -11.02, -4.552), (-11.86, -11.34, -0.5525), (-11.86, -11.34, -4.552), (-11.56, -11.72, -0.5525), (-11.56, -11.72, -4.552), (-11.33, -12.15, -0.5525), (-11.33, -12.15, -4.552), (-11.16, -12.6, -0.5525), (-11.16, -12.6, -4.552), (-11.08, -13.07, -0.5525), (-11.08, -13.07, -4.552), (-11.07, -13.56, -0.5525), (-11.07, -13.56, -4.552), (-11.13, -14.04, -0.5525), (-11.13, -14.04, -4.552), (-11.28, -14.5, -0.5525), (-11.28, -14.5, -4.552), (-11.49, -14.93, -0.5525), (-11.49, -14.93, -4.552), (-11.77, -15.32, -0.5525), (-11.77, -15.32, -4.552), (-12.11, -15.66, -0.5525), (-12.11, -15.66, -4.552), (-13.05, -14.87, -0.5525), (-13.39, -15.05, -0.5525), (-12.77, -14.63, -0.5525), (-12.53, -14.33, -0.5525), (-12.37, -14.0, -0.5525), (-12.28, -13.63, -0.5525), (-12.27, -13.26, -0.5525), (-12.33, -12.88, -0.5525), (-12.47, -12.54, -0.5525), (-12.68, -12.22, -0.5525), (-12.95, -11.96, -0.5525), (-13.27, -11.76, -0.5525), (-13.63, -11.63, -0.5525), (-14.0, -11.58, -0.5525), (-14.37, -11.61, -0.5525), (-14.74, -11.71, -0.5525), (-15.07, -11.89, -0.5525), (-15.36, -12.13, -0.5525), (-15.59, -12.43, -0.5525), (-15.75, -12.77, -0.5525), (-15.84, -13.13, -0.5525), (-15.86, -13.51, -0.5525), (-15.79, -13.88, -0.5525), (-15.65, -14.23, -0.5525), (-15.44, -14.54, -0.5525), (-15.17, -14.8, -0.5525), (-14.85, -15.0, -0.5525), (-14.5, -15.13, -0.5525), (-14.12, -15.18, -0.5525), (-13.75, -15.15, -0.5525), (14.83, -2.678, -4.552), (12.73, -2.678, -4.552), (14.83, -2.678, -0.5525), (12.73, -2.678, -0.5525), (12.64, -2.491, -0.5525), (12.53, -2.31, -0.5525), (14.83, -6.625, -4.552), (7.057, 10.35, -4.552), (5.058, 10.28, -4.552), (5.005, 10.62, -4.552), (4.875, 10.95, -4.552), (7.037, 9.834, -4.552), (5.03, 9.933, -4.552), (6.941, 9.326, -4.552), (4.922, 9.602, -4.552), (6.771, 8.838, -4.552), (6.531, 8.379, -4.552), (4.741, 9.304, -4.552), (6.227, 7.962, -4.552), (5.864, 7.593, -4.552), (4.497, 9.057, -4.552), (5.45, 7.282, -4.552), (4.201, 8.872, -4.552), (4.996, 7.036, -4.552), (4.51, 6.859, -4.552), (3.872, 8.76, -4.552), (4.003, 6.756, -4.552), (3.525, 8.728, -4.552), (3.487, 6.728, -4.552), (2.972, 6.777, -4.552), (3.18, 8.776, -4.552), (2.47, 6.901, -4.552), (2.855, 8.902, -4.552), (1.992, 7.098, -4.552), (1.547, 7.363, -4.552), (2.569, 9.1, -4.552), (1.147, 7.691, -4.552), (0.7999, 8.074, -4.552), (2.336, 9.359, -4.552), (0.5127, 8.504, -4.552), (2.168, 9.665, -4.552), (0.292, 8.971, -4.552), (0.1426, 9.466, -4.552), (2.076, 10.0, -4.552), (0.06776, 9.978, -4.552), (2.064, 10.35, -4.552), (0.06917, 10.5, -4.552), (0.1468, 11.01, -4.552), (2.132, 10.69, -4.552), (0.2989, 11.5, -4.552), (2.277, 11.01, -4.552), (0.5221, 11.97, -4.552), (0.8117, 12.4, -4.552), (2.491, 11.28, -4.552), (1.161, 12.78, -4.552), (-10.92, 7.739, -4.552), (-10.85, 5.74, -4.552), (-11.2, 5.687, -4.552), (-11.52, 5.556, -4.552), (-10.41, 7.719, -4.552), (-10.51, 5.712, -4.552), (-9.898, 7.623, -4.552), (-10.17, 5.604, -4.552), (-9.41, 7.453, -4.552), (-8.952, 7.213, -4.552), (-9.877, 5.423, -4.552), (-8.534, 6.908, -4.552), (-8.165, 6.545, -4.552), (-9.629, 5.179, -4.552), (-7.855, 6.132, -4.552), (-9.444, 4.883, -4.552), (-7.608, 5.678, -4.552), (-7.431, 5.192, -4.552), (-9.332, 4.553, -4.552), (-7.328, 4.685, -4.552), (-9.3, 4.207, -4.552), (-7.3, 4.168, -4.552), (-7.349, 3.654, -4.552), (-9.348, 3.862, -4.552), (-7.473, 3.152, -4.552), (-9.475, 3.537, -4.552), (-7.67, 2.673, -4.552), (-7.935, 2.229, -4.552), (-9.673, 3.251, -4.552), (-8.263, 1.829, -4.552), (-8.646, 1.482, -4.552), (-9.931, 3.018, -4.552), (-9.076, 1.195, -4.552), (-10.24, 2.85, -4.552), (-9.544, 0.9738, -4.552), (-10.04, 0.8244, -4.552), (-10.57, 2.758, -4.552), (-10.55, 0.7496, -4.552), (-10.92, 2.746, -4.552), (-11.07, 0.751, -4.552), (-11.58, 0.8286, -4.552), (-11.26, 2.814, -4.552), (-12.07, 0.9807, -4.552), (-11.58, 2.959, -4.552), (-12.54, 1.204, -4.552), (-12.97, 1.494, -4.552), (-11.85, 3.173, -4.552), (-13.35, 1.843, -4.552), (-8.311, -10.24, -4.552), (-6.312, -10.17, -4.552), (-6.259, -10.52, -4.552), (-6.129, -10.84, -4.552), (-8.291, -9.725, -4.552), (-6.284, -9.824, -4.552), (-8.195, -9.216, -4.552), (-6.176, -9.492, -4.552), (-8.025, -8.728, -4.552), (-7.785, -8.27, -4.552), (-5.996, -9.195, -4.552), (-7.481, -7.852, -4.552), (-7.118, -7.484, -4.552), (-5.751, -8.947, -4.552), (-6.704, -7.173, -4.552), (-5.456, -8.762, -4.552), (-6.25, -6.926, -4.552), (-5.764, -6.749, -4.552), (-5.126, -8.651, -4.552), (-5.257, -6.646, -4.552), (-4.779, -8.618, -4.552), (-4.741, -6.618, -4.552), (-4.226, -6.667, -4.552), (-4.434, -8.666, -4.552), (-3.724, -6.791, -4.552), (-4.11, -8.793, -4.552), (-3.246, -6.988, -4.552), (-2.802, -7.253, -4.552), (-3.823, -8.991, -4.552), (-2.401, -7.581, -4.552), (-2.054, -7.964, -4.552), (-3.59, -9.249, -4.552), (-1.767, -8.394, -4.552), (-3.423, -9.555, -4.552), (-1.546, -8.862, -4.552), (-1.397, -9.357, -4.552), (-3.33, -9.891, -4.552), (-1.322, -9.869, -4.552), (-3.318, -10.24, -4.552), (-1.323, -10.39, -4.552), (-1.401, -10.9, -4.552), (-3.386, -10.58, -4.552), (-1.553, -11.39, -4.552), (-3.531, -10.9, -4.552), (-1.776, -11.86, -4.552), (-2.066, -12.29, -4.552), (-3.746, -11.17, -4.552), (-2.415, -12.67, -4.552), (9.666, -7.629, -4.552), (9.599, -5.63, -4.552), (9.943, -5.577, -4.552), (10.27, -5.447, -4.552), (9.145, -7.608, -4.552), (9.251, -5.602, -4.552), (8.634, -7.51, -4.552), (8.92, -5.495, -4.552), (8.142, -7.338, -4.552), (7.682, -7.094, -4.552), (8.623, -5.314, -4.552), (7.263, -6.785, -4.552), (8.375, -5.069, -4.552), (6.895, -6.417, -4.552), (6.585, -5.998, -4.552), (8.19, -4.774, -4.552), (6.341, -5.538, -4.552), (6.167, -5.047, -4.552), (8.078, -4.444, -4.552), (6.069, -4.536, -4.552), (8.046, -4.097, -4.552), (6.047, -4.016, -4.552), (6.103, -3.498, -4.552), (8.094, -3.752, -4.552), (6.235, -2.994, -4.552), (8.221, -3.428, -4.552), (6.441, -2.516, -4.552), (6.715, -2.073, -4.552), (8.418, -3.141, -4.552), (7.051, -1.676, -4.552), (8.677, -2.908, -4.552), (7.443, -1.333, -4.552), (7.882, -1.052, -4.552), (8.983, -2.741, -4.552), (8.357, -0.839, -4.552), (8.859, -0.6991, -4.552), (9.318, -2.648, -4.552), (9.375, -0.6352, -4.552), (9.667, -2.636, -4.552), (9.896, -0.6487, -4.552), (10.41, -0.7393, -4.552), (10.01, -2.704, -4.552), (10.9, -0.9049, -4.552), (10.32, -2.849, -4.552), (11.37, -1.142, -4.552), (11.79, -1.445, -4.552), (10.6, -3.064, -4.552), (12.16, -1.808, -4.552), (10.82, -3.336, -4.552), (12.48, -2.222, -4.552), (11.03, -4.339, -4.552), (11.04, -3.991, -4.552), (-5.358, -11.52, -4.552), (-5.021, -11.6, -4.552), (-12.2, 4.786, -4.552), (4.104, 11.62, -4.552), (4.411, 11.46, -4.552), (-12.03, 5.093, -4.552), (-5.665, -11.35, -4.552), (-11.8, 5.355, -4.552), (-12.28, 4.449, -4.552), (-12.29, 4.1, -4.552), (-12.22, 3.76, -4.552), (-12.07, 3.445, -4.552), (-5.927, -11.12, -4.552), (-4.673, -11.61, -4.552), (-4.332, -11.54, -4.552), (-4.017, -11.39, -4.552), (10.55, -5.245, -4.552), (10.78, -4.984, -4.552), (10.94, -4.676, -4.552), (10.97, -3.65, -4.552), (4.673, 11.23, -4.552), (3.767, 11.71, -4.552), (3.419, 11.72, -4.552), (3.078, 11.65, -4.552), (2.763, 11.5, -4.552)], [], [(0, 1, 2), (2, 1, 3), (3, 1, 4), (4, 1, 5), (4, 5, 6), (4, 6, 7), (7, 6, 8), (7, 8, 9), (9, 8, 10), (9, 10, 11), (11, 10, 12), (11, 12, 13), (13, 12, 14), (13, 14, 15), (15, 14, 16), (15, 16, 17), (17, 16, 18), (17, 18, 19), (19, 18, 20), (19, 20, 21), (21, 20, 22), (21, 22, 23), (23, 22, 24), (23, 24, 25), (25, 24, 26), (26, 24, 27), (27, 28, 26), (26, 28, 29), (29, 28, 30), (30, 28, 31), (30, 31, 32), (30, 32, 33), (33, 32, 34), (33, 34, 35), (35, 34, 36), (35, 36, 37), (37, 36, 38), (37, 38, 39), (39, 38, 40), (39, 40, 41), (41, 40, 42), (41, 42, 43), (43, 42, 44), (43, 44, 45), (45, 44, 46), (45, 46, 47), (47, 46, 48), (47, 48, 49), (49, 48, 50), (49, 50, 51), (51, 50, 52), (52, 50, 53), (53, 54, 52), (52, 54, 55), (55, 54, 56), (56, 54, 57), (56, 57, 58), (56, 58, 59), (59, 58, 60), (59, 60, 61), (61, 60, 62), (61, 62, 63), (63, 62, 64), (63, 64, 65), (65, 64, 66), (65, 66, 67), (67, 66, 68), (67, 68, 69), (69, 68, 70), (69, 70, 71), (71, 70, 72), (71, 72, 73), (73, 72, 74), (73, 74, 75), (75, 74, 76), (75, 76, 77), (77, 76, 78), (78, 76, 79), (79, 80, 78), (78, 80, 81), (81, 80, 82), (82, 80, 83), (82, 83, 84), (82, 84, 85), (85, 84, 86), (85, 86, 87), (87, 86, 88), (87, 88, 89), (89, 88, 90), (89, 90, 91), (91, 90, 92), (91, 92, 93), (93, 92, 94), (93, 94, 95), (95, 94, 96), (95, 96, 97), (97, 96, 98), (97, 98, 99), (99, 98, 100), (99, 100, 101), (101, 100, 102), (101, 102, 103), (103, 102, 2), (2, 102, 0), (104, 105, 106), (106, 105, 107), (106, 107, 108), (105, 104, 109), (109, 104, 110), (109, 110, 111), (111, 110, 112), (112, 110, 113), (112, 113, 114), (114, 113, 115), (114, 115, 116), (116, 115, 117), (117, 115, 118), (117, 118, 119), (119, 118, 120), (120, 118, 121), (120, 121, 122), (120, 122, 51), (51, 122, 123), (51, 123, 49), (49, 123, 47), (47, 123, 124), (47, 124, 45), (45, 124, 43), (43, 124, 125), (43, 125, 41), (41, 125, 39), (39, 125, 126), (39, 126, 37), (37, 126, 35), (35, 126, 127), (35, 127, 33), (33, 127, 30), (30, 127, 128), (30, 128, 129), (129, 128, 130), (129, 130, 131), (132, 133, 131), (131, 133, 134), (131, 134, 129), (133, 132, 135), (135, 132, 136), (135, 136, 137), (137, 136, 138), (138, 136, 139), (138, 139, 140), (140, 139, 141), (141, 139, 142), (141, 142, 143), (143, 142, 144), (143, 144, 145), (145, 144, 146), (146, 144, 147), (146, 147, 148), (148, 147, 149), (148, 149, 150), (150, 149, 151), (151, 149, 152), (151, 152, 153), (153, 152, 154), (153, 154, 155), (155, 154, 156), (156, 154, 157), (156, 157, 158), (158, 157, 159), (159, 157, 160), (159, 160, 108), (108, 160, 106), (161, 162, 163), (163, 162, 164), (163, 164, 165), (162, 161, 166), (166, 161, 167), (166, 167, 168), (168, 167, 169), (169, 167, 170), (169, 170, 171), (171, 170, 172), (171, 172, 173), (173, 172, 174), (174, 172, 175), (174, 175, 176), (176, 175, 177), (177, 175, 178), (177, 178, 179), (177, 179, 25), (25, 179, 180), (25, 180, 23), (23, 180, 21), (21, 180, 181), (21, 181, 19), (19, 181, 17), (17, 181, 182), (17, 182, 15), (15, 182, 13), (13, 182, 183), (13, 183, 11), (11, 183, 9), (9, 183, 184), (9, 184, 7), (7, 184, 4), (4, 184, 185), (4, 185, 186), (186, 185, 187), (186, 187, 188), (189, 190, 188), (188, 190, 191), (188, 191, 186), (190, 189, 192), (192, 189, 193), (192, 193, 194), (194, 193, 195), (195, 193, 196), (195, 196, 197), (197, 196, 198), (198, 196, 199), (198, 199, 200), (200, 199, 201), (200, 201, 202), (202, 201, 203), (203, 201, 204), (203, 204, 205), (205, 204, 206), (205, 206, 207), (207, 206, 208), (208, 206, 209), (208, 209, 210), (210, 209, 211), (210, 211, 212), (212, 211, 213), (213, 211, 214), (213, 214, 215), (215, 214, 216), (216, 214, 217), (216, 217, 165), (165, 217, 163), (82, 218, 81), (81, 218, 219), (81, 219, 78), (78, 219, 77), (77, 219, 220), (77, 220, 221), (85, 222, 82), (82, 222, 223), (82, 223, 218), (218, 223, 224), (218, 224, 225), (85, 87, 222), (222, 87, 226), (226, 87, 89), (226, 89, 91), (226, 91, 227), (227, 91, 93), (227, 93, 95), (227, 95, 228), (228, 95, 97), (228, 97, 99), (228, 99, 229), (229, 99, 101), (229, 101, 103), (2, 230, 103), (103, 230, 231), (103, 231, 229), (2, 3, 230), (230, 3, 186), (186, 3, 4), (25, 26, 177), (177, 26, 29), (177, 29, 129), (129, 29, 30), (51, 52, 120), (120, 52, 232), (232, 52, 55), (232, 55, 56), (59, 233, 56), (56, 233, 234), (56, 234, 232), (232, 234, 235), (232, 235, 236), (59, 61, 233), (233, 61, 237), (237, 61, 63), (237, 63, 65), (237, 65, 238), (238, 65, 67), (238, 67, 69), (238, 69, 239), (239, 69, 71), (239, 71, 73), (239, 73, 221), (221, 73, 75), (221, 75, 77), (240, 241, 242), (242, 241, 243), (242, 243, 244), (241, 240, 245), (245, 240, 246), (245, 246, 247), (247, 246, 248), (248, 246, 249), (248, 249, 250), (250, 249, 251), (250, 251, 252), (252, 251, 253), (253, 251, 254), (253, 254, 255), (255, 254, 230), (230, 254, 256), (230, 256, 231), (257, 258, 225), (225, 258, 259), (225, 259, 218), (258, 257, 260), (260, 257, 261), (260, 261, 262), (262, 261, 263), (263, 261, 264), (263, 264, 265), (265, 264, 266), (266, 264, 267), (266, 267, 268), (268, 267, 269), (268, 269, 270), (270, 269, 271), (271, 269, 272), (271, 272, 273), (273, 272, 274), (273, 274, 275), (275, 274, 276), (276, 274, 277), (276, 277, 278), (278, 277, 279), (278, 279, 280), (280, 279, 281), (281, 279, 282), (281, 282, 283), (283, 282, 284), (284, 282, 285), (284, 285, 244), (244, 285, 242), (286, 287, 288), (288, 287, 289), (288, 289, 290), (287, 286, 291), (291, 286, 292), (291, 292, 293), (293, 292, 294), (294, 292, 295), (294, 295, 296), (296, 295, 297), (296, 297, 298), (298, 297, 299), (299, 297, 300), (299, 300, 301), (301, 300, 219), (219, 300, 302), (219, 302, 220), (303, 304, 236), (236, 304, 305), (236, 305, 232), (304, 303, 306), (306, 303, 307), (306, 307, 308), (308, 307, 309), (309, 307, 310), (309, 310, 311), (311, 310, 312), (312, 310, 313), (312, 313, 314), (314, 313, 315), (314, 315, 316), (316, 315, 317), (317, 315, 318), (317, 318, 319), (319, 318, 320), (319, 320, 321), (321, 320, 322), (322, 320, 323), (322, 323, 324), (324, 323, 325), (324, 325, 326), (326, 325, 327), (327, 325, 328), (327, 328, 329), (329, 328, 330), (330, 328, 331), (330, 331, 290), (290, 331, 288), (219, 218, 332), (332, 218, 333), (334, 230, 335), (335, 230, 186), (335, 186, 336), (336, 337, 335), (338, 339, 340), (340, 339, 341), (340, 341, 342), (342, 341, 343), (343, 341, 344), (344, 341, 345), (344, 345, 346), (346, 345, 347), (346, 347, 348), (348, 347, 349), (348, 349, 350), (350, 349, 351), (350, 351, 352), (352, 351, 353), (352, 353, 354), (354, 353, 355), (354, 355, 356), (356, 355, 357), (356, 357, 358), (358, 357, 359), (359, 357, 360), (360, 357, 361), (360, 361, 362), (362, 361, 363), (362, 363, 364), (364, 363, 365), (364, 365, 366), (366, 365, 367), (366, 367, 368), (368, 367, 369), (368, 369, 338), (338, 369, 339), (345, 341, 339), (345, 339, 369), (347, 345, 369), (347, 369, 367), (349, 347, 367), (349, 367, 365), (351, 349, 365), (351, 365, 363), (353, 351, 363), (353, 363, 361), (355, 353, 361), (355, 361, 357), (0, 370, 1), (1, 370, 371), (1, 371, 372), (0, 102, 370), (370, 102, 373), (373, 102, 100), (373, 100, 98), (98, 96, 373), (373, 96, 94), (373, 94, 92), (92, 90, 373), (373, 90, 88), (373, 88, 86), (373, 86, 374), (374, 86, 84), (374, 84, 375), (375, 84, 83), (375, 83, 376), (376, 83, 80), (376, 80, 377), (377, 80, 378), (378, 80, 379), (379, 80, 380), (380, 80, 381), (381, 80, 79), (381, 79, 382), (382, 79, 383), (383, 79, 384), (384, 79, 385), (384, 385, 386), (76, 387, 79), (79, 387, 388), (79, 388, 389), (387, 76, 390), (390, 76, 74), (390, 74, 391), (391, 74, 72), (391, 72, 392), (392, 72, 70), (392, 70, 393), (393, 70, 68), (393, 68, 394), (394, 68, 66), (394, 66, 395), (395, 66, 64), (395, 64, 62), (60, 396, 62), (62, 396, 397), (62, 397, 395), (396, 60, 398), (398, 60, 58), (398, 58, 399), (399, 58, 57), (399, 57, 400), (400, 57, 54), (400, 54, 401), (401, 54, 402), (402, 54, 403), (403, 54, 404), (404, 54, 405), (405, 54, 53), (405, 53, 406), (406, 53, 407), (407, 53, 408), (408, 53, 409), (408, 409, 410), (50, 411, 53), (53, 411, 412), (53, 412, 413), (411, 50, 414), (414, 50, 48), (414, 48, 415), (415, 48, 46), (415, 46, 416), (416, 46, 44), (416, 44, 417), (417, 44, 42), (417, 42, 418), (418, 42, 40), (418, 40, 419), (419, 40, 38), (419, 38, 420), (420, 38, 36), (420, 36, 421), (421, 36, 422), (422, 36, 34), (422, 34, 423), (423, 34, 32), (423, 32, 424), (424, 32, 31), (424, 31, 425), (425, 31, 28), (425, 28, 426), (426, 28, 427), (427, 28, 428), (428, 28, 429), (429, 28, 430), (430, 28, 27), (430, 27, 431), (431, 27, 432), (432, 27, 433), (433, 27, 434), (433, 434, 435), (24, 436, 27), (27, 436, 437), (27, 437, 438), (436, 24, 439), (439, 24, 22), (439, 22, 440), (440, 22, 20), (440, 20, 441), (441, 20, 18), (441, 18, 442), (442, 18, 16), (442, 16, 443), (443, 16, 14), (443, 14, 444), (444, 14, 12), (444, 12, 10), (8, 445, 10), (10, 445, 446), (10, 446, 444), (445, 8, 447), (447, 8, 6), (447, 6, 448), (448, 6, 5), (448, 5, 449), (449, 5, 1), (449, 1, 450), (450, 1, 451), (451, 1, 452), (452, 1, 372), (343, 344, 342), (342, 344, 346), (342, 346, 348), (348, 350, 342), (342, 350, 352), (342, 352, 354), (354, 356, 342), (342, 356, 453), (342, 453, 370), (370, 453, 454), (370, 454, 455), (456, 457, 455), (455, 457, 458), (455, 458, 370), (370, 458, 459), (370, 459, 460), (457, 456, 461), (461, 456, 462), (461, 462, 463), (463, 462, 464), (464, 462, 465), (464, 465, 466), (466, 465, 467), (467, 465, 468), (467, 468, 469), (469, 468, 470), (470, 468, 471), (470, 471, 472), (472, 471, 473), (473, 471, 474), (473, 474, 475), (475, 474, 476), (476, 474, 477), (476, 477, 478), (478, 477, 479), (478, 479, 480), (480, 479, 481), (481, 479, 446), (481, 446, 445), (438, 482, 27), (27, 482, 483), (27, 483, 484), (484, 434, 27), (435, 485, 433), (433, 485, 486), (486, 485, 487), (486, 487, 488), (488, 487, 489), (488, 489, 490), (490, 489, 491), (490, 491, 492), (492, 491, 493), (492, 493, 494), (494, 493, 495), (495, 493, 496), (495, 496, 497), (497, 496, 498), (497, 498, 499), (499, 498, 500), (500, 498, 501), (500, 501, 502), (502, 501, 503), (503, 501, 504), (503, 504, 505), (505, 504, 506), (506, 504, 507), (506, 507, 508), (508, 507, 509), (509, 507, 510), (509, 510, 511), (511, 510, 512), (512, 510, 513), (512, 513, 421), (421, 513, 420), (413, 514, 53), (53, 514, 515), (53, 515, 516), (516, 409, 53), (408, 410, 517), (517, 410, 518), (517, 518, 519), (519, 518, 520), (519, 520, 521), (521, 520, 522), (521, 522, 523), (523, 522, 524), (523, 524, 525), (525, 524, 526), (525, 526, 527), (527, 526, 528), (528, 526, 529), (528, 529, 530), (530, 529, 531), (531, 529, 532), (531, 532, 533), (533, 532, 534), (534, 532, 535), (534, 535, 536), (536, 535, 537), (537, 535, 538), (537, 538, 539), (539, 538, 540), (540, 538, 541), (540, 541, 542), (542, 541, 543), (542, 543, 544), (544, 543, 545), (545, 543, 397), (545, 397, 396), (389, 546, 79), (79, 546, 547), (79, 547, 548), (548, 385, 79), (386, 549, 384), (384, 549, 550), (550, 549, 551), (550, 551, 552), (552, 551, 553), (552, 553, 554), (554, 553, 555), (554, 555, 556), (556, 555, 557), (556, 557, 558), (558, 557, 559), (559, 557, 560), (559, 560, 561), (561, 560, 562), (561, 562, 563), (563, 562, 564), (564, 562, 565), (564, 565, 566), (566, 565, 567), (567, 565, 568), (567, 568, 569), (569, 568, 570), (570, 568, 571), (570, 571, 572), (572, 571, 573), (573, 571, 574), (573, 574, 575), (575, 574, 576), (576, 574, 577), (576, 577, 373), (373, 577, 578), (373, 578, 579), (373, 579, 580), (580, 579, 581), (580, 581, 582), (582, 581, 583), (583, 581, 584), (583, 584, 585), (585, 584, 586), (585, 586, 587), (587, 586, 588), (460, 589, 370), (370, 589, 590), (370, 590, 591), (591, 371, 370), (374, 592, 373), (373, 592, 593), (373, 593, 576), (356, 358, 453), (453, 358, 594), (453, 594, 454), (454, 594, 595), (454, 595, 455), (455, 595, 596), (455, 596, 456), (456, 596, 597), (456, 597, 462), (462, 597, 598), (462, 598, 465), (465, 598, 599), (465, 599, 468), (468, 599, 600), (468, 600, 471), (471, 600, 601), (471, 601, 474), (474, 601, 602), (474, 602, 477), (477, 602, 603), (477, 603, 479), (479, 603, 604), (479, 604, 446), (446, 604, 605), (446, 605, 444), (444, 605, 606), (444, 606, 443), (443, 606, 607), (443, 607, 442), (442, 607, 608), (442, 608, 441), (441, 608, 609), (441, 609, 440), (440, 609, 610), (440, 610, 439), (439, 610, 611), (439, 611, 436), (436, 611, 612), (436, 612, 437), (437, 612, 613), (437, 613, 438), (438, 613, 614), (438, 614, 482), (482, 614, 615), (482, 615, 483), (483, 615, 616), (483, 616, 484), (484, 616, 617), (484, 617, 434), (434, 617, 618), (434, 618, 435), (435, 618, 619), (435, 619, 485), (485, 619, 620), (485, 620, 487), (487, 620, 621), (487, 621, 489), (489, 621, 622), (489, 622, 491), (491, 622, 623), (491, 623, 493), (493, 623, 624), (493, 624, 496), (496, 624, 625), (496, 625, 498), (498, 625, 626), (498, 626, 501), (501, 626, 627), (501, 627, 504), (504, 627, 628), (504, 628, 507), (507, 628, 629), (507, 629, 510), (510, 629, 630), (510, 630, 513), (513, 630, 631), (513, 631, 420), (420, 631, 632), (420, 632, 419), (419, 632, 633), (419, 633, 418), (418, 633, 634), (418, 634, 417), (417, 634, 635), (417, 635, 416), (416, 635, 636), (416, 636, 415), (415, 636, 637), (415, 637, 414), (414, 637, 638), (414, 638, 411), (411, 638, 639), (411, 639, 412), (412, 639, 640), (412, 640, 413), (413, 640, 641), (413, 641, 514), (514, 641, 642), (514, 642, 515), (515, 642, 643), (515, 643, 516), (516, 643, 644), (516, 644, 409), (409, 644, 645), (409, 645, 410), (410, 645, 646), (410, 646, 518), (518, 646, 647), (518, 647, 520), (520, 647, 648), (520, 648, 522), (522, 648, 649), (522, 649, 524), (524, 649, 650), (524, 650, 526), (526, 650, 651), (526, 651, 529), (529, 651, 652), (529, 652, 532), (532, 652, 653), (532, 653, 535), (535, 653, 654), (535, 654, 538), (538, 654, 655), (538, 655, 541), (541, 655, 656), (541, 656, 543), (543, 656, 657), (543, 657, 397), (397, 657, 658), (397, 658, 395), (395, 658, 659), (395, 659, 394), (394, 659, 660), (394, 660, 393), (393, 660, 661), (393, 661, 392), (392, 661, 662), (392, 662, 391), (391, 662, 663), (391, 663, 390), (390, 663, 664), (390, 664, 387), (387, 664, 665), (387, 665, 388), (388, 665, 666), (388, 666, 389), (389, 666, 667), (389, 667, 546), (546, 667, 668), (546, 668, 547), (547, 668, 669), (547, 669, 548), (548, 669, 670), (548, 670, 385), (385, 670, 671), (385, 671, 386), (386, 671, 672), (386, 672, 549), (549, 672, 673), (549, 673, 551), (551, 673, 674), (551, 674, 553), (553, 674, 675), (553, 675, 555), (555, 675, 676), (555, 676, 557), (557, 676, 677), (557, 677, 560), (560, 677, 678), (560, 678, 562), (562, 678, 679), (562, 679, 565), (565, 679, 680), (565, 680, 568), (568, 680, 681), (568, 681, 571), (571, 681, 682), (571, 682, 574), (574, 682, 683), (574, 683, 577), (577, 683, 684), (577, 684, 578), (578, 684, 685), (578, 685, 579), (579, 685, 686), (579, 686, 581), (581, 686, 687), (582, 688, 580), (580, 688, 689), (580, 689, 690), (690, 689, 691), (691, 689, 692), (692, 689, 693), (692, 693, 694), (694, 693, 695), (694, 695, 696), (696, 695, 697), (696, 697, 698), (698, 697, 699), (698, 699, 700), (700, 699, 701), (700, 701, 702), (702, 701, 703), (702, 703, 687), (687, 703, 704), (687, 704, 581), (581, 704, 584), (584, 704, 586), (586, 704, 705), (586, 705, 588), (588, 705, 706), (588, 706, 587), (587, 706, 707), (587, 707, 585), (585, 707, 708), (585, 708, 583), (583, 708, 709), (583, 709, 582), (582, 709, 688), (693, 689, 688), (693, 688, 709), (695, 693, 709), (695, 709, 708), (697, 695, 708), (697, 708, 707), (699, 697, 707), (699, 707, 706), (701, 699, 706), (701, 706, 705), (703, 701, 705), (703, 705, 704), (177, 129, 710), (710, 129, 711), (120, 232, 712), (712, 232, 713), (337, 340, 714), (714, 340, 342), (714, 342, 370), (714, 335, 337), (717, 715, 718), (718, 715, 719), (718, 719, 720), (718, 720, 721), (721, 720, 722), (721, 722, 723), (723, 722, 724), (723, 724, 725), (725, 724, 726), (725, 726, 727), (727, 726, 728), (727, 728, 729), (729, 728, 730), (729, 730, 731), (731, 730, 732), (731, 732, 733), (733, 732, 734), (733, 734, 735), (735, 734, 736), (735, 736, 737), (737, 736, 738), (737, 738, 739), (739, 738, 740), (739, 740, 741), (741, 740, 742), (741, 742, 743), (743, 742, 744), (743, 744, 745), (745, 744, 746), (745, 746, 747), (747, 746, 748), (747, 748, 749), (749, 748, 750), (749, 750, 751), (751, 750, 752), (751, 752, 753), (753, 752, 754), (753, 754, 755), (755, 754, 756), (755, 756, 757), (757, 756, 758), (757, 758, 759), (759, 758, 760), (759, 760, 761), (761, 760, 762), (761, 762, 763), (763, 762, 764), (763, 764, 765), (765, 764, 766), (765, 766, 767), (767, 766, 768), (767, 768, 769), (769, 768, 770), (769, 770, 771), (771, 770, 772), (771, 772, 773), (773, 772, 774), (773, 774, 775), (775, 774, 776), (775, 776, 777), (777, 776, 778), (777, 778, 779), (779, 778, 780), (779, 780, 781), (781, 780, 782), (781, 782, 783), (783, 782, 784), (784, 782, 785), (786, 721, 787), (787, 721, 723), (787, 723, 788), (788, 723, 725), (788, 725, 789), (789, 725, 727), (789, 727, 790), (790, 727, 729), (790, 729, 731), (791, 717, 786), (786, 717, 718), (786, 718, 721), (791, 792, 717), (717, 792, 793), (717, 793, 716), (716, 793, 794), (716, 794, 795), (795, 796, 716), (716, 796, 783), (716, 783, 784), (783, 796, 781), (781, 796, 797), (781, 797, 779), (779, 797, 777), (777, 797, 798), (777, 798, 775), (775, 798, 799), (775, 799, 773), (773, 799, 800), (773, 800, 771), (771, 800, 769), (769, 800, 801), (769, 801, 767), (767, 801, 802), (767, 802, 765), (765, 802, 803), (765, 803, 763), (763, 803, 761), (761, 803, 804), (761, 804, 759), (759, 804, 805), (759, 805, 757), (757, 805, 806), (757, 806, 755), (755, 806, 807), (755, 807, 753), (753, 807, 751), (751, 807, 808), (751, 808, 749), (749, 808, 809), (749, 809, 747), (747, 809, 810), (747, 810, 745), (745, 810, 743), (743, 810, 811), (743, 811, 741), (741, 811, 812), (741, 812, 739), (739, 812, 813), (739, 813, 737), (737, 813, 735), (735, 813, 814), (735, 814, 733), (733, 814, 815), (733, 815, 731), (731, 815, 790), (816, 817, 818), (818, 817, 819), (818, 819, 820), (820, 819, 821), (820, 821, 822), (822, 821, 823), (822, 823, 824), (824, 823, 825), (824, 825, 826), (826, 825, 827), (826, 827, 828), (828, 827, 829), (828, 829, 830), (830, 829, 831), (830, 831, 832), (832, 831, 833), (832, 833, 834), (834, 833, 835), (834, 835, 836), (836, 835, 837), (836, 837, 838), (838, 837, 839), (838, 839, 840), (840, 839, 841), (840, 841, 842), (842, 841, 843), (842, 843, 844), (844, 843, 845), (844, 845, 846), (846, 845, 847), (846, 847, 848), (848, 847, 849), (848, 849, 850), (850, 849, 851), (850, 851, 852), (852, 851, 853), (852, 853, 854), (854, 853, 855), (854, 855, 856), (856, 855, 857), (856, 857, 858), (858, 857, 859), (858, 859, 860), (860, 859, 861), (860, 861, 862), (862, 861, 863), (862, 863, 864), (864, 863, 865), (864, 865, 866), (866, 865, 867), (866, 867, 868), (868, 867, 869), (868, 869, 870), (870, 869, 871), (870, 871, 872), (872, 871, 873), (872, 873, 874), (874, 873, 875), (874, 875, 876), (876, 875, 877), (876, 877, 878), (878, 877, 879), (878, 879, 880), (880, 879, 881), (880, 881, 882), (882, 881, 883), (882, 883, 884), (884, 883, 885), (884, 885, 886), (886, 885, 887), (886, 887, 888), (888, 887, 889), (888, 889, 890), (890, 889, 891), (890, 891, 892), (892, 891, 893), (892, 893, 816), (816, 893, 817), (894, 816, 895), (895, 816, 818), (895, 818, 820), (816, 894, 892), (892, 894, 896), (892, 896, 890), (890, 896, 897), (890, 897, 888), (888, 897, 886), (886, 897, 898), (886, 898, 884), (884, 898, 899), (884, 899, 882), (882, 899, 900), (882, 900, 880), (880, 900, 901), (880, 901, 878), (878, 901, 876), (876, 901, 902), (876, 902, 874), (874, 902, 903), (874, 903, 872), (872, 903, 904), (872, 904, 870), (870, 904, 868), (868, 904, 905), (868, 905, 866), (866, 905, 906), (866, 906, 864), (864, 906, 907), (864, 907, 862), (862, 907, 860), (860, 907, 908), (860, 908, 858), (858, 908, 909), (858, 909, 856), (856, 909, 910), (856, 910, 854), (854, 910, 911), (854, 911, 852), (852, 911, 850), (850, 911, 912), (850, 912, 848), (848, 912, 913), (848, 913, 846), (846, 913, 914), (846, 914, 844), (844, 914, 842), (842, 914, 915), (842, 915, 840), (840, 915, 916), (840, 916, 838), (838, 916, 917), (838, 917, 836), (836, 917, 834), (834, 917, 918), (834, 918, 832), (832, 918, 919), (832, 919, 830), (830, 919, 920), (830, 920, 828), (828, 920, 921), (828, 921, 826), (826, 921, 824), (824, 921, 922), (824, 922, 822), (822, 922, 923), (822, 923, 820), (820, 923, 895), (924, 925, 926), (926, 925, 927), (926, 927, 928), (928, 927, 929), (928, 929, 930), (930, 929, 931), (930, 931, 932), (932, 931, 933), (932, 933, 934), (934, 933, 935), (934, 935, 936), (936, 935, 937), (936, 937, 938), (938, 937, 939), (938, 939, 940), (940, 939, 941), (940, 941, 942), (942, 941, 943), (942, 943, 944), (944, 943, 945), (944, 945, 946), (946, 945, 947), (946, 947, 948), (948, 947, 949), (948, 949, 950), (950, 949, 951), (950, 951, 952), (952, 951, 953), (952, 953, 954), (954, 953, 955), (954, 955, 956), (956, 955, 957), (956, 957, 958), (958, 957, 959), (958, 959, 960), (960, 959, 961), (960, 961, 962), (962, 961, 963), (962, 963, 964), (964, 963, 965), (964, 965, 966), (966, 965, 967), (966, 967, 968), (968, 967, 969), (968, 969, 970), (970, 969, 971), (970, 971, 972), (972, 971, 973), (972, 973, 974), (974, 973, 975), (974, 975, 976), (976, 975, 977), (976, 977, 978), (978, 977, 979), (978, 979, 980), (980, 979, 981), (980, 981, 982), (982, 981, 983), (982, 983, 984), (984, 983, 985), (984, 985, 986), (986, 985, 987), (986, 987, 988), (988, 987, 989), (988, 989, 990), (990, 989, 991), (990, 991, 992), (992, 991, 993), (992, 993, 994), (994, 993, 995), (994, 995, 996), (996, 995, 997), (996, 997, 998), (998, 997, 999), (998, 999, 1000), (1000, 999, 1001), (1000, 1001, 924), (924, 1001, 925), (1002, 924, 1003), (1003, 924, 926), (1003, 926, 928), (924, 1002, 1000), (1000, 1002, 1004), (1000, 1004, 998), (998, 1004, 1005), (998, 1005, 996), (996, 1005, 994), (994, 1005, 1006), (994, 1006, 992), (992, 1006, 1007), (992, 1007, 990), (990, 1007, 1008), (990, 1008, 988), (988, 1008, 1009), (988, 1009, 986), (986, 1009, 984), (984, 1009, 1010), (984, 1010, 982), (982, 1010, 1011), (982, 1011, 980), (980, 1011, 1012), (980, 1012, 978), (978, 1012, 976), (976, 1012, 1013), (976, 1013, 974), (974, 1013, 1014), (974, 1014, 972), (972, 1014, 1015), (972, 1015, 970), (970, 1015, 968), (968, 1015, 1016), (968, 1016, 966), (966, 1016, 1017), (966, 1017, 964), (964, 1017, 1018), (964, 1018, 962), (962, 1018, 1019), (962, 1019, 960), (960, 1019, 958), (958, 1019, 1020), (958, 1020, 956), (956, 1020, 1021), (956, 1021, 954), (954, 1021, 1022), (954, 1022, 952), (952, 1022, 950), (950, 1022, 1023), (950, 1023, 948), (948, 1023, 1024), (948, 1024, 946), (946, 1024, 1025), (946, 1025, 944), (944, 1025, 942), (942, 1025, 1026), (942, 1026, 940), (940, 1026, 1027), (940, 1027, 938), (938, 1027, 1028), (938, 1028, 936), (936, 1028, 1029), (936, 1029, 934), (934, 1029, 932), (932, 1029, 1030), (932, 1030, 930), (930, 1030, 1031), (930, 1031, 928), (928, 1031, 1003), (1032, 1033, 1034), (1034, 1033, 1035), (1034, 1035, 1036), (1036, 1035, 1037), (1036, 1037, 1038), (1038, 1037, 1039), (1038, 1039, 1040), (1040, 1039, 1041), (1040, 1041, 1042), (1042, 1041, 1043), (1042, 1043, 1044), (1044, 1043, 1045), (1044, 1045, 1046), (1046, 1045, 1047), (1046, 1047, 1048), (1048, 1047, 1049), (1048, 1049, 1050), (1050, 1049, 1051), (1050, 1051, 1052), (1052, 1051, 1053), (1052, 1053, 1054), (1054, 1053, 1055), (1054, 1055, 1056), (1056, 1055, 1057), (1056, 1057, 1058), (1058, 1057, 1059), (1058, 1059, 1060), (1060, 1059, 1061), (1060, 1061, 1062), (1062, 1061, 1063), (1062, 1063, 1064), (1064, 1063, 1065), (1064, 1065, 1066), (1066, 1065, 1067), (1066, 1067, 1068), (1068, 1067, 1069), (1068, 1069, 1070), (1070, 1069, 1071), (1070, 1071, 1072), (1072, 1071, 1073), (1072, 1073, 1074), (1074, 1073, 1075), (1074, 1075, 1076), (1076, 1075, 1077), (1076, 1077, 1078), (1078, 1077, 1079), (1078, 1079, 1080), (1080, 1079, 1081), (1080, 1081, 1082), (1082, 1081, 1083), (1082, 1083, 1084), (1084, 1083, 1085), (1084, 1085, 1086), (1086, 1085, 1087), (1086, 1087, 1088), (1088, 1087, 1089), (1088, 1089, 1090), (1090, 1089, 1091), (1090, 1091, 1092), (1092, 1091, 1093), (1092, 1093, 1094), (1094, 1093, 1095), (1094, 1095, 1096), (1096, 1095, 1097), (1096, 1097, 1098), (1098, 1097, 1099), (1098, 1099, 1100), (1100, 1099, 1101), (1100, 1101, 1102), (1102, 1101, 1103), (1102, 1103, 1104), (1104, 1103, 1105), (1104, 1105, 1106), (1106, 1105, 1107), (1106, 1107, 1108), (1108, 1107, 1109), (1108, 1109, 1032), (1032, 1109, 1033), (1110, 1032, 1111), (1111, 1032, 1034), (1111, 1034, 1036), (1032, 1110, 1108), (1108, 1110, 1112), (1108, 1112, 1106), (1106, 1112, 1113), (1106, 1113, 1104), (1104, 1113, 1102), (1102, 1113, 1114), (1102, 1114, 1100), (1100, 1114, 1115), (1100, 1115, 1098), (1098, 1115, 1116), (1098, 1116, 1096), (1096, 1116, 1117), (1096, 1117, 1094), (1094, 1117, 1092), (1092, 1117, 1118), (1092, 1118, 1090), (1090, 1118, 1119), (1090, 1119, 1088), (1088, 1119, 1120), (1088, 1120, 1086), (1086, 1120, 1084), (1084, 1120, 1121), (1084, 1121, 1082), (1082, 1121, 1122), (1082, 1122, 1080), (1080, 1122, 1123), (1080, 1123, 1078), (1078, 1123, 1076), (1076, 1123, 1124), (1076, 1124, 1074), (1074, 1124, 1125), (1074, 1125, 1072), (1072, 1125, 1126), (1072, 1126, 1070), (1070, 1126, 1127), (1070, 1127, 1068), (1068, 1127, 1066), (1066, 1127, 1128), (1066, 1128, 1064), (1064, 1128, 1129), (1064, 1129, 1062), (1062, 1129, 1130), (1062, 1130, 1060), (1060, 1130, 1058), (1058, 1130, 1131), (1058, 1131, 1056), (1056, 1131, 1132), (1056, 1132, 1054), (1054, 1132, 1133), (1054, 1133, 1052), (1052, 1133, 1050), (1050, 1133, 1134), (1050, 1134, 1048), (1048, 1134, 1135), (1048, 1135, 1046), (1046, 1135, 1136), (1046, 1136, 1044), (1044, 1136, 1137), (1044, 1137, 1042), (1042, 1137, 1040), (1040, 1137, 1138), (1040, 1138, 1038), (1038, 1138, 1139), (1038, 1139, 1036), (1036, 1139, 1111), (1140, 1141, 1142), (1142, 1141, 1143), (1143, 1144, 1142), (1142, 1144, 1145), (1142, 1145, 334), (334, 335, 1142), (1142, 335, 714), (1140, 1142, 1146), (1146, 1142, 373), (373, 1142, 370), (370, 1142, 714), (594, 358, 340), (340, 358, 359), (340, 359, 360), (360, 362, 340), (340, 362, 364), (340, 364, 366), (366, 368, 340), (340, 368, 338), (337, 724, 340), (340, 724, 722), (340, 722, 720), (336, 734, 337), (337, 734, 732), (337, 732, 730), (1147, 1148, 336), (336, 1148, 1149), (336, 1149, 1150), (1147, 1151, 1148), (1148, 1151, 1152), (1152, 1151, 1153), (1152, 1153, 1154), (1154, 1153, 1155), (1154, 1155, 1156), (1154, 1156, 1157), (1157, 1156, 1158), (1157, 1158, 1159), (1157, 1159, 1160), (1160, 1159, 1161), (1160, 1161, 1162), (1162, 1161, 1163), (1162, 1163, 1164), (1162, 1164, 1165), (1165, 1164, 1166), (1165, 1166, 1167), (1167, 1166, 1168), (1167, 1168, 1169), (1167, 1169, 1170), (1170, 1169, 1171), (1170, 1171, 1172), (1172, 1171, 1173), (1172, 1173, 1174), (1172, 1174, 1175), (1175, 1174, 1176), (1175, 1176, 1177), (1175, 1177, 1178), (1178, 1177, 1179), (1178, 1179, 1180), (1180, 1179, 1181), (1180, 1181, 1182), (1180, 1182, 1183), (1183, 1182, 1184), (1183, 1184, 1185), (1185, 1184, 1186), (1185, 1186, 1187), (1185, 1187, 1188), (1188, 1187, 1189), (1188, 1189, 1190), (1190, 1189, 1191), (1190, 1191, 1192), (1190, 1192, 1193), (1193, 1192, 1194), (1193, 1194, 710), (711, 887, 710), (710, 887, 885), (710, 885, 883), (1195, 1196, 711), (711, 1196, 1197), (711, 1197, 1198), (1195, 1199, 1196), (1196, 1199, 1200), (1200, 1199, 1201), (1200, 1201, 1202), (1202, 1201, 1203), (1202, 1203, 1204), (1202, 1204, 1205), (1205, 1204, 1206), (1205, 1206, 1207), (1205, 1207, 1208), (1208, 1207, 1209), (1208, 1209, 1210), (1210, 1209, 1211), (1210, 1211, 1212), (1210, 1212, 1213), (1213, 1212, 1214), (1213, 1214, 1215), (1215, 1214, 1216), (1215, 1216, 1217), (1215, 1217, 1218), (1218, 1217, 1219), (1218, 1219, 1220), (1220, 1219, 1221), (1220, 1221, 1222), (1220, 1222, 1223), (1223, 1222, 1224), (1223, 1224, 1225), (1223, 1225, 1226), (1226, 1225, 1227), (1226, 1227, 1228), (1228, 1227, 1229), (1228, 1229, 1230), (1228, 1230, 1231), (1231, 1230, 1232), (1231, 1232, 1233), (1233, 1232, 1234), (1233, 1234, 1235), (1233, 1235, 1236), (1236, 1235, 1237), (1236, 1237, 1238), (1238, 1237, 1239), (1238, 1239, 1240), (1238, 1240, 1241), (1241, 1240, 1242), (1241, 1242, 712), (713, 1083, 712), (712, 1083, 1081), (712, 1081, 1079), (1243, 1244, 713), (713, 1244, 1245), (713, 1245, 1246), (1243, 1247, 1244), (1244, 1247, 1248), (1248, 1247, 1249), (1248, 1249, 1250), (1250, 1249, 1251), (1250, 1251, 1252), (1250, 1252, 1253), (1253, 1252, 1254), (1253, 1254, 1255), (1253, 1255, 1256), (1256, 1255, 1257), (1256, 1257, 1258), (1258, 1257, 1259), (1258, 1259, 1260), (1258, 1260, 1261), (1261, 1260, 1262), (1261, 1262, 1263), (1263, 1262, 1264), (1263, 1264, 1265), (1263, 1265, 1266), (1266, 1265, 1267), (1266, 1267, 1268), (1268, 1267, 1269), (1268, 1269, 1270), (1268, 1270, 1271), (1271, 1270, 1272), (1271, 1272, 1273), (1271, 1273, 1274), (1274, 1273, 1275), (1274, 1275, 1276), (1276, 1275, 1277), (1276, 1277, 1278), (1276, 1278, 1279), (1279, 1278, 1280), (1279, 1280, 1281), (1281, 1280, 1282), (1281, 1282, 1283), (1281, 1283, 1284), (1284, 1283, 1285), (1284, 1285, 1286), (1286, 1285, 1287), (1286, 1287, 1288), (1286, 1288, 1289), (1289, 1288, 1290), (1289, 1290, 332), (333, 955, 332), (332, 955, 953), (332, 953, 951), (1291, 1292, 333), (333, 1292, 1293), (333, 1293, 1294), (1291, 1295, 1292), (1292, 1295, 1296), (1296, 1295, 1297), (1296, 1297, 1298), (1298, 1297, 1299), (1298, 1299, 1300), (1298, 1300, 1301), (1301, 1300, 1302), (1301, 1302, 1303), (1303, 1302, 1304), (1303, 1304, 1305), (1303, 1305, 1306), (1306, 1305, 1307), (1306, 1307, 1308), (1306, 1308, 1309), (1309, 1308, 1310), (1309, 1310, 1311), (1311, 1310, 1312), (1311, 1312, 1313), (1311, 1313, 1314), (1314, 1313, 1315), (1314, 1315, 1316), (1316, 1315, 1317), (1316, 1317, 1318), (1316, 1318, 1319), (1319, 1318, 1320), (1319, 1320, 1321), (1321, 1320, 1322), (1321, 1322, 1323), (1321, 1323, 1324), (1324, 1323, 1325), (1324, 1325, 1326), (1324, 1326, 1327), (1327, 1326, 1328), (1327, 1328, 1329), (1329, 1328, 1330), (1329, 1330, 1331), (1329, 1331, 1332), (1332, 1331, 1333), (1332, 1333, 1334), (1334, 1333, 1335), (1334, 1335, 1336), (1334, 1336, 1337), (1337, 1336, 1338), (1337, 1338, 1339), (1339, 1338, 1340), (1339, 1340, 1141), (1140, 1146, 1141), (1141, 1146, 1341), (1141, 1341, 1342), (690, 686, 1146), (1146, 686, 685), (1146, 685, 981), (981, 685, 684), (981, 684, 983), (983, 684, 985), (985, 684, 683), (985, 683, 987), (987, 683, 989), (989, 683, 682), (989, 682, 991), (991, 682, 993), (993, 682, 681), (993, 681, 995), (995, 681, 997), (997, 681, 680), (997, 680, 999), (999, 680, 1001), (1001, 680, 679), (1001, 679, 925), (925, 679, 927), (927, 679, 678), (927, 678, 929), (929, 678, 931), (931, 678, 677), (931, 677, 933), (933, 677, 935), (935, 677, 676), (935, 676, 937), (937, 676, 939), (939, 676, 675), (939, 675, 941), (941, 675, 674), (941, 674, 943), (943, 674, 673), (943, 673, 945), (945, 673, 672), (945, 672, 947), (947, 672, 671), (947, 671, 949), (949, 671, 332), (949, 332, 951), (686, 690, 687), (687, 690, 691), (687, 691, 692), (687, 692, 702), (702, 692, 694), (702, 694, 700), (700, 694, 696), (700, 696, 698), (671, 670, 332), (332, 670, 669), (332, 669, 668), (668, 667, 332), (332, 667, 666), (332, 666, 665), (665, 664, 332), (332, 664, 663), (332, 663, 662), (662, 661, 332), (332, 661, 1343), (332, 1343, 1344), (1343, 661, 1103), (1103, 661, 660), (1103, 660, 1105), (1105, 660, 659), (1105, 659, 1107), (1107, 659, 1109), (1109, 659, 658), (1109, 658, 1033), (1033, 658, 657), (1033, 657, 1035), (1035, 657, 656), (1035, 656, 1037), (1037, 656, 1039), (1039, 656, 655), (1039, 655, 1041), (1041, 655, 1043), (1043, 655, 1045), (1045, 655, 654), (1045, 654, 1047), (1047, 654, 1049), (1049, 654, 653), (1049, 653, 1051), (1051, 653, 1053), (1053, 653, 652), (1053, 652, 1055), (1055, 652, 1057), (1057, 652, 651), (1057, 651, 1059), (1059, 651, 1061), (1061, 651, 650), (1061, 650, 1063), (1063, 650, 1065), (1065, 650, 649), (1065, 649, 1067), (1067, 649, 648), (1067, 648, 1069), (1069, 648, 1071), (1071, 648, 647), (1071, 647, 1073), (1073, 647, 646), (1073, 646, 645), (1073, 645, 1075), (1075, 645, 644), (1075, 644, 712), (712, 644, 643), (712, 643, 642), (642, 641, 712), (712, 641, 640), (712, 640, 639), (639, 638, 712), (712, 638, 637), (712, 637, 636), (636, 635, 712), (712, 635, 634), (712, 634, 1345), (1345, 634, 829), (1345, 829, 827), (829, 634, 831), (831, 634, 633), (831, 633, 833), (833, 633, 632), (833, 632, 835), (835, 632, 631), (835, 631, 837), (837, 631, 630), (837, 630, 839), (839, 630, 841), (841, 630, 629), (841, 629, 843), (843, 629, 845), (845, 629, 628), (845, 628, 847), (847, 628, 849), (849, 628, 627), (849, 627, 851), (851, 627, 853), (853, 627, 855), (855, 627, 626), (855, 626, 857), (857, 626, 859), (859, 626, 625), (859, 625, 861), (861, 625, 863), (863, 625, 624), (863, 624, 865), (865, 624, 867), (867, 624, 623), (867, 623, 869), (869, 623, 622), (869, 622, 871), (871, 622, 873), (873, 622, 621), (873, 621, 875), (875, 621, 620), (875, 620, 877), (877, 620, 619), (877, 619, 879), (879, 619, 618), (879, 618, 710), (710, 618, 617), (710, 617, 616), (616, 615, 710), (710, 615, 614), (710, 614, 613), (613, 612, 710), (710, 612, 611), (710, 611, 610), (610, 609, 710), (710, 609, 608), (710, 608, 1346), (1346, 608, 750), (1346, 750, 748), (608, 607, 750), (750, 607, 752), (752, 607, 606), (752, 606, 754), (754, 606, 605), (754, 605, 756), (756, 605, 758), (758, 605, 604), (758, 604, 760), (760, 604, 603), (760, 603, 762), (762, 603, 764), (764, 603, 602), (764, 602, 766), (766, 602, 768), (768, 602, 601), (768, 601, 770), (770, 601, 772), (772, 601, 774), (774, 601, 600), (774, 600, 776), (776, 600, 778), (778, 600, 599), (778, 599, 780), (780, 599, 782), (782, 599, 598), (782, 598, 785), (785, 598, 597), (715, 597, 596), (715, 596, 595), (595, 594, 715), (715, 594, 340), (715, 340, 719), (719, 340, 720), (1346, 748, 1347), (1347, 748, 746), (1347, 746, 336), (336, 746, 744), (336, 744, 742), (742, 740, 336), (336, 740, 738), (336, 738, 736), (736, 734, 336), (730, 728, 337), (337, 728, 726), (337, 726, 724), (821, 819, 711), (711, 819, 817), (711, 817, 893), (893, 891, 711), (711, 891, 889), (711, 889, 887), (883, 881, 710), (710, 881, 879), (1345, 827, 1348), (1348, 827, 825), (1348, 825, 711), (711, 825, 823), (711, 823, 821), (981, 979, 1146), (1146, 979, 977), (1146, 977, 975), (975, 973, 1146), (1146, 973, 971), (1146, 971, 333), (333, 971, 969), (333, 969, 967), (967, 965, 333), (333, 965, 963), (333, 963, 961), (961, 959, 333), (333, 959, 957), (333, 957, 955), (1103, 1101, 1343), (1343, 1101, 1349), (1349, 1101, 1099), (1349, 1099, 713), (713, 1099, 1097), (713, 1097, 1095), (1095, 1093, 713), (713, 1093, 1091), (713, 1091, 1089), (1089, 1087, 713), (713, 1087, 1085), (713, 1085, 1083), (1079, 1077, 712), (712, 1077, 1075), (1198, 1350, 711), (711, 1350, 1348), (1345, 1351, 712), (712, 1351, 1352), (712, 1352, 1353), (1353, 1354, 712), (712, 1354, 1241), (1246, 1355, 713), (713, 1355, 1349), (1344, 1356, 332), (332, 1356, 1357), (332, 1357, 1358), (1358, 1289, 332), (1294, 1359, 333), (333, 1359, 1146), (1359, 1360, 1146), (1146, 1360, 1361), (1146, 1361, 1341), (1342, 1362, 1141), (1141, 1362, 1339), (1150, 1363, 336), (336, 1363, 1347), (1346, 1364, 710), (710, 1364, 1365), (710, 1365, 1366), (1366, 1367, 710), (710, 1367, 1193), (217, 1178, 163), (163, 1178, 1180), (163, 1180, 161), (161, 1180, 1183), (161, 1183, 167), (167, 1183, 1185), (167, 1185, 170), (170, 1185, 1188), (170, 1188, 172), (172, 1188, 1190), (172, 1190, 175), (175, 1190, 1193), (175, 1193, 178), (178, 1193, 1367), (178, 1367, 179), (179, 1367, 1366), (179, 1366, 180), (180, 1366, 1365), (180, 1365, 181), (181, 1365, 1364), (181, 1364, 182), (182, 1364, 1346), (182, 1346, 183), (183, 1346, 1347), (183, 1347, 184), (184, 1347, 1363), (184, 1363, 185), (185, 1363, 1150), (185, 1150, 187), (187, 1150, 1149), (187, 1149, 188), (188, 1149, 1148), (188, 1148, 189), (189, 1148, 1152), (189, 1152, 193), (193, 1152, 1154), (193, 1154, 196), (196, 1154, 1157), (196, 1157, 199), (199, 1157, 1160), (199, 1160, 201), (201, 1160, 1162), (201, 1162, 204), (204, 1162, 1165), (204, 1165, 206), (206, 1165, 1167), (206, 1167, 209), (209, 1167, 1170), (209, 1170, 211), (211, 1170, 1172), (211, 1172, 214), (214, 1172, 1175), (214, 1175, 217), (217, 1175, 1178), (177, 710, 176), (176, 710, 1194), (176, 1194, 174), (174, 1194, 1192), (174, 1192, 173), (173, 1192, 1191), (173, 1191, 171), (171, 1191, 1189), (171, 1189, 169), (169, 1189, 1187), (169, 1187, 168), (168, 1187, 1186), (168, 1186, 166), (166, 1186, 1184), (166, 1184, 162), (162, 1184, 1182), (162, 1182, 164), (164, 1182, 1181), (164, 1181, 165), (165, 1181, 1179), (165, 1179, 216), (216, 1179, 1177), (216, 1177, 215), (215, 1177, 1176), (215, 1176, 213), (213, 1176, 1174), (213, 1174, 212), (212, 1174, 1173), (212, 1173, 210), (210, 1173, 1171), (210, 1171, 208), (208, 1171, 1169), (208, 1169, 207), (207, 1169, 1168), (207, 1168, 205), (205, 1168, 1166), (205, 1166, 203), (203, 1166, 1164), (203, 1164, 202), (202, 1164, 1163), (202, 1163, 200), (200, 1163, 1161), (200, 1161, 198), (198, 1161, 1159), (198, 1159, 197), (197, 1159, 1158), (197, 1158, 195), (195, 1158, 1156), (195, 1156, 194), (194, 1156, 1155), (194, 1155, 192), (192, 1155, 1153), (192, 1153, 190), (190, 1153, 1151), (190, 1151, 191), (191, 1151, 1147), (191, 1147, 186), (186, 1147, 336), (285, 1321, 242), (242, 1321, 1324), (242, 1324, 240), (240, 1324, 1327), (240, 1327, 246), (246, 1327, 1329), (246, 1329, 249), (249, 1329, 1332), (249, 1332, 251), (251, 1332, 1334), (251, 1334, 254), (254, 1334, 1337), (254, 1337, 256), (256, 1337, 1339), (256, 1339, 231), (231, 1339, 1362), (231, 1362, 229), (229, 1362, 1342), (229, 1342, 228), (228, 1342, 1341), (228, 1341, 227), (227, 1341, 1361), (227, 1361, 226), (226, 1361, 1360), (226, 1360, 222), (222, 1360, 1359), (222, 1359, 223), (223, 1359, 1294), (223, 1294, 224), (224, 1294, 1293), (224, 1293, 225), (225, 1293, 1292), (225, 1292, 257), (257, 1292, 1296), (257, 1296, 261), (261, 1296, 1298), (261, 1298, 264), (264, 1298, 1301), (264, 1301, 267), (267, 1301, 1303), (267, 1303, 269), (269, 1303, 1306), (269, 1306, 272), (272, 1306, 1309), (272, 1309, 274), (274, 1309, 1311), (274, 1311, 277), (277, 1311, 1314), (277, 1314, 279), (279, 1314, 1316), (279, 1316, 282), (282, 1316, 1319), (282, 1319, 285), (285, 1319, 1321), (1143, 1141, 1144), (1144, 1141, 1340), (1144, 1340, 1145), (1145, 1340, 334), (334, 1340, 1338), (334, 1338, 255), (255, 1338, 1336), (255, 1336, 253), (253, 1336, 1335), (253, 1335, 252), (252, 1335, 1333), (252, 1333, 250), (250, 1333, 1331), (250, 1331, 248), (248, 1331, 1330), (248, 1330, 247), (247, 1330, 1328), (247, 1328, 245), (245, 1328, 1326), (245, 1326, 241), (241, 1326, 1325), (241, 1325, 243), (243, 1325, 1323), (243, 1323, 244), (244, 1323, 1322), (244, 1322, 284), (284, 1322, 1320), (284, 1320, 283), (283, 1320, 1318), (283, 1318, 281), (281, 1318, 1317), (281, 1317, 280), (280, 1317, 1315), (280, 1315, 278), (278, 1315, 1313), (278, 1313, 276), (276, 1313, 1312), (276, 1312, 275), (275, 1312, 1310), (275, 1310, 273), (273, 1310, 1308), (273, 1308, 271), (271, 1308, 1307), (271, 1307, 270), (270, 1307, 1305), (270, 1305, 268), (268, 1305, 1304), (268, 1304, 266), (266, 1304, 1302), (266, 1302, 265), (265, 1302, 1300), (265, 1300, 263), (263, 1300, 1299), (263, 1299, 262), (262, 1299, 1297), (262, 1297, 260), (260, 1297, 1295), (260, 1295, 258), (258, 1295, 1291), (258, 1291, 259), (259, 1291, 333), (259, 333, 218), (255, 230, 334), (331, 1274, 288), (288, 1274, 1276), (288, 1276, 286), (286, 1276, 1279), (286, 1279, 292), (292, 1279, 1281), (292, 1281, 295), (295, 1281, 1284), (295, 1284, 297), (297, 1284, 1286), (297, 1286, 300), (300, 1286, 1289), (300, 1289, 302), (302, 1289, 1358), (302, 1358, 220), (220, 1358, 1357), (220, 1357, 221), (221, 1357, 1356), (221, 1356, 239), (239, 1356, 1344), (239, 1344, 238), (238, 1344, 1343), (238, 1343, 237), (237, 1343, 1349), (237, 1349, 233), (233, 1349, 1355), (233, 1355, 234), (234, 1355, 1246), (234, 1246, 235), (235, 1246, 1245), (235, 1245, 236), (236, 1245, 1244), (236, 1244, 303), (303, 1244, 1248), (303, 1248, 307), (307, 1248, 1250), (307, 1250, 310), (310, 1250, 1253), (310, 1253, 313), (313, 1253, 1256), (313, 1256, 315), (315, 1256, 1258), (315, 1258, 318), (318, 1258, 1261), (318, 1261, 320), (320, 1261, 1263), (320, 1263, 323), (323, 1263, 1266), (323, 1266, 325), (325, 1266, 1268), (325, 1268, 328), (328, 1268, 1271), (328, 1271, 331), (331, 1271, 1274), (219, 332, 301), (301, 332, 1290), (301, 1290, 299), (299, 1290, 1288), (299, 1288, 298), (298, 1288, 1287), (298, 1287, 296), (296, 1287, 1285), (296, 1285, 294), (294, 1285, 1283), (294, 1283, 293), (293, 1283, 1282), (293, 1282, 291), (291, 1282, 1280), (291, 1280, 287), (287, 1280, 1278), (287, 1278, 289), (289, 1278, 1277), (289, 1277, 290), (290, 1277, 1275), (290, 1275, 330), (330, 1275, 1273), (330, 1273, 329), (329, 1273, 1272), (329, 1272, 327), (327, 1272, 1270), (327, 1270, 326), (326, 1270, 1269), (326, 1269, 324), (324, 1269, 1267), (324, 1267, 322), (322, 1267, 1265), (322, 1265, 321), (321, 1265, 1264), (321, 1264, 319), (319, 1264, 1262), (319, 1262, 317), (317, 1262, 1260), (317, 1260, 316), (316, 1260, 1259), (316, 1259, 314), (314, 1259, 1257), (314, 1257, 312), (312, 1257, 1255), (312, 1255, 311), (311, 1255, 1254), (311, 1254, 309), (309, 1254, 1252), (309, 1252, 308), (308, 1252, 1251), (308, 1251, 306), (306, 1251, 1249), (306, 1249, 304), (304, 1249, 1247), (304, 1247, 305), (305, 1247, 1243), (305, 1243, 232), (232, 1243, 713), (160, 1226, 106), (106, 1226, 1228), (106, 1228, 104), (104, 1228, 1231), (104, 1231, 110), (110, 1231, 1233), (110, 1233, 113), (113, 1233, 1236), (113, 1236, 115), (115, 1236, 1238), (115, 1238, 118), (118, 1238, 1241), (118, 1241, 121), (121, 1241, 1354), (121, 1354, 122), (122, 1354, 1353), (122, 1353, 123), (123, 1353, 1352), (123, 1352, 124), (124, 1352, 1351), (124, 1351, 125), (125, 1351, 1345), (125, 1345, 126), (126, 1345, 1348), (126, 1348, 127), (127, 1348, 1350), (127, 1350, 128), (128, 1350, 1198), (128, 1198, 130), (130, 1198, 1197), (130, 1197, 131), (131, 1197, 1196), (131, 1196, 132), (132, 1196, 1200), (132, 1200, 136), (136, 1200, 1202), (136, 1202, 139), (139, 1202, 1205), (139, 1205, 142), (142, 1205, 1208), (142, 1208, 144), (144, 1208, 1210), (144, 1210, 147), (147, 1210, 1213), (147, 1213, 149), (149, 1213, 1215), (149, 1215, 152), (152, 1215, 1218), (152, 1218, 154), (154, 1218, 1220), (154, 1220, 157), (157, 1220, 1223), (157, 1223, 160), (160, 1223, 1226), (120, 712, 119), (119, 712, 1242), (119, 1242, 117), (117, 1242, 1240), (117, 1240, 116), (116, 1240, 1239), (116, 1239, 114), (114, 1239, 1237), (114, 1237, 112), (112, 1237, 1235), (112, 1235, 111), (111, 1235, 1234), (111, 1234, 109), (109, 1234, 1232), (109, 1232, 105), (105, 1232, 1230), (105, 1230, 107), (107, 1230, 1229), (107, 1229, 108), (108, 1229, 1227), (108, 1227, 159), (159, 1227, 1225), (159, 1225, 158), (158, 1225, 1224), (158, 1224, 156), (156, 1224, 1222), (156, 1222, 155), (155, 1222, 1221), (155, 1221, 153), (153, 1221, 1219), (153, 1219, 151), (151, 1219, 1217), (151, 1217, 150), (150, 1217, 1216), (150, 1216, 148), (148, 1216, 1214), (148, 1214, 146), (146, 1214, 1212), (146, 1212, 145), (145, 1212, 1211), (145, 1211, 143), (143, 1211, 1209), (143, 1209, 141), (141, 1209, 1207), (141, 1207, 140), (140, 1207, 1206), (140, 1206, 138), (138, 1206, 1204), (138, 1204, 137), (137, 1204, 1203), (137, 1203, 135), (135, 1203, 1201), (135, 1201, 133), (133, 1201, 1199), (133, 1199, 134), (134, 1199, 1195), (134, 1195, 129), (129, 1195, 711), (690, 1146, 580), (580, 1146, 373), (788, 589, 787), (787, 589, 460), (787, 460, 786), (786, 460, 459), (786, 459, 791), (791, 459, 458), (791, 458, 792), (792, 458, 457), (792, 457, 793), (793, 457, 461), (793, 461, 794), (794, 461, 463), (794, 463, 795), (795, 463, 464), (795, 464, 796), (796, 464, 466), (796, 466, 797), (797, 466, 467), (797, 467, 798), (798, 467, 469), (798, 469, 799), (799, 469, 470), (799, 470, 800), (800, 470, 472), (800, 472, 801), (801, 472, 473), (801, 473, 802), (802, 473, 475), (802, 475, 803), (803, 475, 476), (803, 476, 804), (804, 476, 478), (804, 478, 805), (805, 478, 480), (805, 480, 806), (806, 480, 481), (806, 481, 807), (807, 481, 445), (807, 445, 808), (808, 445, 447), (808, 447, 809), (809, 447, 448), (809, 448, 810), (810, 448, 449), (810, 449, 811), (811, 449, 450), (811, 450, 812), (812, 450, 451), (812, 451, 813), (813, 451, 452), (813, 452, 814), (814, 452, 372), (814, 372, 815), (815, 372, 371), (815, 371, 790), (790, 371, 591), (790, 591, 789), (789, 591, 590), (789, 590, 788), (788, 590, 589), (1139, 540, 1111), (1111, 540, 542), (1111, 542, 1110), (1110, 542, 544), (1110, 544, 1112), (1112, 544, 545), (1112, 545, 1113), (1113, 545, 396), (1113, 396, 1114), (1114, 396, 398), (1114, 398, 1115), (1115, 398, 399), (1115, 399, 1116), (1116, 399, 400), (1116, 400, 1117), (1117, 400, 401), (1117, 401, 1118), (1118, 401, 402), (1118, 402, 1119), (1119, 402, 403), (1119, 403, 1120), (1120, 403, 404), (1120, 404, 1121), (1121, 404, 405), (1121, 405, 1122), (1122, 405, 406), (1122, 406, 1123), (1123, 406, 407), (1123, 407, 1124), (1124, 407, 408), (1124, 408, 1125), (1125, 408, 517), (1125, 517, 1126), (1126, 517, 519), (1126, 519, 1127), (1127, 519, 521), (1127, 521, 1128), (1128, 521, 523), (1128, 523, 1129), (1129, 523, 525), (1129, 525, 1130), (1130, 525, 527), (1130, 527, 1131), (1131, 527, 528), (1131, 528, 1132), (1132, 528, 530), (1132, 530, 1133), (1133, 530, 531), (1133, 531, 1134), (1134, 531, 533), (1134, 533, 1135), (1135, 533, 534), (1135, 534, 1136), (1136, 534, 536), (1136, 536, 1137), (1137, 536, 537), (1137, 537, 1138), (1138, 537, 539), (1138, 539, 1139), (1139, 539, 540), (1031, 561, 1003), (1003, 561, 563), (1003, 563, 1002), (1002, 563, 564), (1002, 564, 1004), (1004, 564, 566), (1004, 566, 1005), (1005, 566, 567), (1005, 567, 1006), (1006, 567, 569), (1006, 569, 1007), (1007, 569, 570), (1007, 570, 1008), (1008, 570, 572), (1008, 572, 1009), (1009, 572, 573), (1009, 573, 1010), (1010, 573, 575), (1010, 575, 1011), (1011, 575, 576), (1011, 576, 1012), (1012, 576, 593), (1012, 593, 1013), (1013, 593, 592), (1013, 592, 1014), (1014, 592, 374), (1014, 374, 1015), (1015, 374, 375), (1015, 375, 1016), (1016, 375, 376), (1016, 376, 1017), (1017, 376, 377), (1017, 377, 1018), (1018, 377, 378), (1018, 378, 1019), (1019, 378, 379), (1019, 379, 1020), (1020, 379, 380), (1020, 380, 1021), (1021, 380, 381), (1021, 381, 1022), (1022, 381, 382), (1022, 382, 1023), (1023, 382, 383), (1023, 383, 1024), (1024, 383, 384), (1024, 384, 1025), (1025, 384, 550), (1025, 550, 1026), (1026, 550, 552), (1026, 552, 1027), (1027, 552, 554), (1027, 554, 1028), (1028, 554, 556), (1028, 556, 1029), (1029, 556, 558), (1029, 558, 1030), (1030, 558, 559), (1030, 559, 1031), (1031, 559, 561), (923, 425, 895), (895, 425, 426), (895, 426, 894), (894, 426, 427), (894, 427, 896), (896, 427, 428), (896, 428, 897), (897, 428, 429), (897, 429, 898), (898, 429, 430), (898, 430, 899), (899, 430, 431), (899, 431, 900), (900, 431, 432), (900, 432, 901), (901, 432, 433), (901, 433, 902), (902, 433, 486), (902, 486, 903), (903, 486, 488), (903, 488, 904), (904, 488, 490), (904, 490, 905), (905, 490, 492), (905, 492, 906), (906, 492, 494), (906, 494, 907), (907, 494, 495), (907, 495, 908), (908, 495, 497), (908, 497, 909), (909, 497, 499), (909, 499, 910), (910, 499, 500), (910, 500, 911), (911, 500, 502), (911, 502, 912), (912, 502, 503), (912, 503, 913), (913, 503, 505), (913, 505, 914), (914, 505, 506), (914, 506, 915), (915, 506, 508), (915, 508, 916), (916, 508, 509), (916, 509, 917), (917, 509, 511), (917, 511, 918), (918, 511, 512), (918, 512, 919), (919, 512, 421), (919, 421, 920), (920, 421, 422), (920, 422, 921), (921, 422, 423), (921, 423, 922), (922, 423, 424), (922, 424, 923), (923, 424, 425)])
me_obj_2___1.update()

# ---- objects
ob_light = bpy.data.objects.new('Light', light_light)
ob_camera = bpy.data.objects.new('Camera', cam_camera)
ob_obj_2___1 = bpy.data.objects.new('obj_2_实体1', me_obj_2___1)

# ---- transforms, parenting, visibility, modifiers, constraints
ob_light.location = (4.076, 1.005, 5.904)
ob_light.rotation_euler = (0.6503, 0.05522, 1.866)
ob_light.lock_rotations_4d = False
ob_light.empty_display_type = 'ARROWS'
ob_light.color = (0.0, 0.0, 0.0, 0.0)
ob_light.lineart.crease_threshold = 0.0
ob_camera.location = (7.359, -6.926, 4.958)
ob_camera.rotation_euler = (1.109, 0.0, 0.8149)
ob_camera.lock_rotations_4d = False
ob_camera.empty_display_type = 'ARROWS'
ob_camera.color = (0.0, 0.0, 0.0, 0.0)
ob_camera.display_type = 'WIRE'
ob_camera.lineart.crease_threshold = 0.0
ob_obj_2___1.location = (0.0, 0.0, 0.0)

# ---- collection membership
col_collection.objects.link(ob_light)
col_collection.objects.link(ob_camera)
col_collection.objects.link(ob_obj_2___1)

# ---- scene / render settings (as saved in the file)
scene.camera = ob_camera
scene.frame_start = 1; scene.frame_end = 250; scene.frame_set(1)
scene.render.engine = 'BLENDER_EEVEE_NEXT'
bpy.context.view_layer.update()
